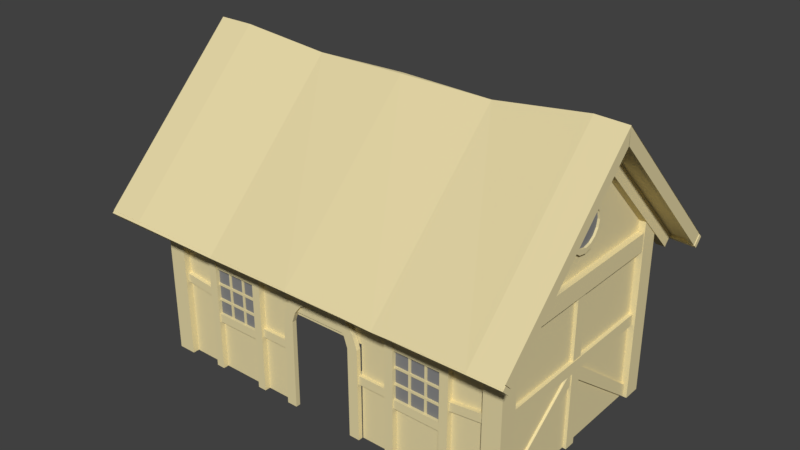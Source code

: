 # Source: building1.blend  (saved by Blender 2.79.0; exported with 4.5.12 LTS)
import bpy
from mathutils import Matrix  # noqa: F401  (used for matrix-valued properties, if any)

bpy.ops.wm.read_factory_settings(use_empty=True)
scene = bpy.context.scene
scene.name = 'Scene'

# ---- collections
col_collection_1 = bpy.data.collections.new('Collection 1'); scene.collection.children.link(col_collection_1)

# ---- materials (node trees are filled in below, after node groups)
mat_building_1 = bpy.data.materials.new('Building 1')
mat_building_1.alpha_threshold = 0.0
mat_building_1.use_transparent_shadow = False
mat_building_1.preview_render_type = 'FLAT'
mat_building_1.diffuse_color = (0.8, 0.6935, 0.3892, 1.0)
mat_building_1.roughness = 0.5
mat_building_1.specular_intensity = 0.0
mat_building_1_window = bpy.data.materials.new('building 1 window')
mat_building_1_window.alpha_threshold = 0.0
mat_building_1_window.use_transparent_shadow = False
mat_building_1_window.diffuse_color = (0.2462, 0.2462, 0.2462, 1.0)
mat_building_1_window.roughness = 0.5

# ---- material node trees

# ---- world
world_world = bpy.data.worlds.new('World'); scene.world = world_world
world_world.color = (0.05088, 0.05088, 0.05088)
world_world.use_sun_shadow = False
world_world.sun_shadow_jitter_overblur = 0.0
world_world.cycles.sampling_method = 'MANUAL'
world_world.cycles.sample_map_resolution = 2048
world_world.cycles.homogeneous_volume = True
world_world.light_settings.distance = 9.144

# ---- meshes
me_building_01 = bpy.data.meshes.new('building.01')
me_building_01.from_pydata([(-3.385, -1.929, 0.0), (-3.385, -1.929, 3.425), (3.385, -1.929, 0.0), (3.385, -1.929, 3.425), (3.385, -2.772, 2.842), (-3.385, -2.728, 2.829), (3.148e-07, -0.03659, 5.439), (1.693, -2.728, 2.752), (3.148e-07, -2.728, 2.781), (-1.693, -2.66, 2.752), (-3.494, -2.05, 0.0), (-3.494, -2.05, 3.469), (-3.494, -1.714, 0.0), (-3.494, -1.714, 3.469), (-3.158, -2.05, 0.0), (-3.158, -2.05, 3.469), (-3.158, -1.714, 0.0), (-3.158, -1.714, 3.469), (3.168, -2.05, 0.0), (3.168, -2.05, 3.469), (3.168, -1.714, 0.0), (3.168, -1.714, 3.469), (3.504, -2.05, 0.0), (3.504, -2.05, 3.469), (3.504, -1.714, 0.0), (3.504, -1.714, 3.469), (-3.348, -0.001285, 5.042), (-3.348, -2.445, 2.601), (-3.348, -2.677, 2.844), (-3.512, -0.001285, 5.042), (-3.512, -2.445, 2.601), (-3.512, -2.677, 2.844), (-0.5971, -2.022, 1.657), (-0.79, -2.022, 1.693), (0.5936, -2.022, -0.004914), (-0.6048, -2.022, -0.004914), (0.5858, -2.022, 1.657), (0.4048, -2.022, 2.001), (-0.00563, -2.022, 2.164), (-0.4161, -2.022, 2.001), (0.789, -2.022, -0.004914), (-0.8003, -2.022, -0.004914), (0.7788, -2.022, 1.693), (0.5387, -2.022, 2.15), (-0.00563, -2.022, 2.366), (-0.5499, -2.022, 2.15), (0.5232, -2.022, 1.846), (0.2139, -2.022, 2.122), (-0.2251, -2.022, 2.122), (-0.5344, -2.022, 1.846), (0.6956, -2.022, 1.944), (0.2855, -2.022, 2.311), (-0.2967, -2.022, 2.311), (-0.7069, -2.022, 1.944), (-0.5971, -1.936, 1.657), (-0.79, -1.936, 1.693), (0.5936, -1.936, -0.004914), (-0.6048, -1.936, -0.004914), (0.5858, -1.936, 1.657), (0.4048, -1.936, 2.001), (-0.00563, -1.936, 2.164), (-0.4161, -1.936, 2.001), (0.789, -1.936, -0.004914), (-0.8003, -1.936, -0.004914), (0.7788, -1.936, 1.693), (0.5387, -1.936, 2.15), (-0.00563, -1.936, 2.366), (-0.5499, -1.936, 2.15), (0.5232, -1.936, 1.846), (0.2139, -1.936, 2.122), (-0.2251, -1.936, 2.122), (-0.5344, -1.936, 1.846), (0.6956, -1.936, 1.944), (0.2855, -1.936, 2.311), (-0.2967, -1.936, 2.311), (-0.7069, -1.936, 1.944), (-0.6236, -1.967, 1.848), (0.6011, -1.967, 1.848), (-0.2692, -1.967, 2.213), (0.2467, -1.967, 2.213), (-3.972, -0.003473, 5.222), (-3.972, -2.533, 2.692), (-3.972, -2.678, 2.844), (-4.057, -0.003473, 5.222), (-4.057, -2.533, 2.692), (-4.057, -2.678, 2.844), (-4.051, -2.728, 2.829), (3.393, -2.641, 2.674), (-4.048, -2.61, 2.643), (3.393, -2.789, 2.822), (-4.048, -2.758, 2.791), (3.393, -2.581, 2.735), (-4.048, -2.55, 2.704), (3.393, -2.729, 2.882), (-4.048, -2.698, 2.852), (1.69, -2.566, 2.599), (0.00357, -2.584, 2.616), (-1.691, -2.54, 2.571), (1.69, -2.506, 2.66), (0.00357, -2.524, 2.676), (-1.691, -2.48, 2.632), (-1.691, -2.628, 2.78), (0.00357, -2.672, 2.824), (1.69, -2.654, 2.808), (1.69, -2.714, 2.747), (0.00357, -2.732, 2.764), (-1.691, -2.688, 2.719), (-3.341, -2.608, 2.641), (-3.341, -2.548, 2.701), (-3.341, -2.756, 2.789), (-3.341, -2.696, 2.849), (-3.385, 0.0, 5.557), (3.975, -2.627, 2.662), (3.975, -2.775, 2.81), (3.975, -2.566, 2.722), (3.975, -2.714, 2.87), (3.963, -0.003473, 5.292), (3.963, -2.563, 2.732), (3.963, -2.708, 2.883), (3.877, -0.003473, 5.292), (3.877, -2.563, 2.732), (3.877, -2.708, 2.883), (3.201, 0.0, 5.532), (3.899, 0.0, 5.532), (3.201, 0.02446, 5.532), (3.899, 0.02446, 5.532), (3.201, -0.1038, 5.196), (3.899, -0.1038, 5.196), (3.201, 0.1095, 5.196), (3.899, 0.1095, 5.196), (3.525, -0.001285, 5.042), (3.525, -2.445, 2.601), (3.525, -2.677, 2.844), (3.361, -0.004899, 5.042), (3.361, -2.445, 2.601), (3.361, -2.677, 2.844), (3.16, -1.697, 2.807), (3.16, -1.697, 3.143), (3.496, -1.697, 2.807), (3.496, -1.697, 3.143), (-3.385, 1.929, 0.0), (-3.385, 1.929, 3.425), (3.385, 1.929, 0.0), (3.385, 1.929, 3.425), (-3.385, 0.0, 5.557), (3.385, 0.0, 5.617), (3.385, 2.77, 2.846), (-3.385, 2.728, 2.829), (1.693, 0.0, 5.409), (3.148e-07, 0.02154, 5.439), (-1.693, 0.0, 5.409), (1.693, 2.728, 2.752), (3.148e-07, 2.728, 2.781), (-1.693, 2.66, 2.752), (-3.494, 2.05, 0.0), (-3.494, 2.05, 3.469), (-3.494, 1.714, 0.0), (-3.494, 1.714, 3.469), (-3.158, 2.05, 0.0), (-3.158, 2.05, 3.469), (-3.158, 1.714, 0.0), (-3.158, 1.714, 3.469), (3.168, 2.05, 0.0), (3.168, 2.05, 3.469), (3.168, 1.714, 0.0), (3.168, 1.714, 3.469), (3.504, 2.05, 0.0), (3.504, 2.05, 3.469), (3.504, 1.714, 0.0), (3.504, 1.714, 3.469), (3.385, 0.0, 5.543), (-3.385, 0.0, 5.438), (-3.348, 0.0005623, 5.042), (-3.348, 2.445, 2.601), (-3.348, 0.0, 5.521), (-3.348, 2.673, 2.844), (-3.512, 0.0005623, 5.042), (-3.512, 2.445, 2.601), (-3.512, 0.0, 5.521), (-3.512, 2.673, 2.844), (-3.972, 0.003473, 5.222), (-3.972, 2.533, 2.692), (-3.972, 0.0, 5.521), (-3.972, 2.678, 2.844), (-4.057, 0.003473, 5.222), (-4.057, 2.533, 2.692), (-4.057, 0.0, 5.521), (-4.057, 2.678, 2.844), (-4.051, 0.0, 5.557), (-4.051, 2.728, 2.829), (-4.033, 0.0, 5.463), (-3.335, 0.0, 5.463), (-4.033, -0.05025, 5.463), (-3.335, -0.05025, 5.463), (-4.033, 0.1038, 5.127), (-3.335, 0.1038, 5.127), (-4.033, -0.1095, 5.127), (-3.335, -0.1095, 5.127), (3.393, 2.641, 2.674), (-4.048, 2.61, 2.643), (3.393, 2.789, 2.822), (-4.048, 2.758, 2.791), (3.393, 2.581, 2.735), (-4.048, 2.55, 2.704), (3.393, 2.729, 2.882), (-4.048, 2.698, 2.852), (1.69, 2.566, 2.599), (0.00357, 2.584, 2.616), (-1.691, 2.54, 2.571), (1.69, 2.506, 2.66), (0.00357, 2.524, 2.676), (-1.691, 2.48, 2.632), (-1.691, 2.628, 2.78), (0.00357, 2.672, 2.824), (1.69, 2.654, 2.808), (1.69, 2.714, 2.747), (0.00357, 2.732, 2.764), (-1.691, 2.688, 2.719), (-3.341, 2.608, 2.641), (-3.341, 2.548, 2.701), (-3.341, 2.756, 2.789), (-3.341, 2.696, 2.849), (3.975, 2.627, 2.662), (3.975, 2.775, 2.81), (3.975, 2.566, 2.722), (3.975, 2.714, 2.87), (3.963, 0.003473, 5.292), (3.963, 2.563, 2.732), (3.963, 0.0, 5.59), (3.963, 2.708, 2.883), (3.877, 0.003473, 5.292), (3.877, 2.563, 2.732), (3.877, 0.0, 5.59), (3.877, 2.708, 2.883), (3.525, 0.004899, 5.042), (3.525, 2.445, 2.601), (3.525, 0.0, 5.521), (3.525, 2.677, 2.844), (3.361, 0.004899, 5.042), (3.361, 2.445, 2.601), (3.361, 0.0, 5.521), (3.361, 2.677, 2.844), (3.16, 0.0, 2.807), (3.16, 1.697, 2.807), (3.16, 0.0, 3.143), (3.16, 1.697, 3.143), (3.496, 0.0, 2.807), (3.496, 1.697, 2.807), (3.496, 0.0, 3.143), (3.496, 1.697, 3.143), (3.344, -2.633, 2.775), (-3.351, -2.589, 2.761), (1.693, -2.589, 2.684), (3.166e-07, -2.589, 2.714), (-1.693, -2.521, 2.684), (-4.017, -2.589, 2.761), (3.926, -2.628, 2.761), (3.344, 2.635, 2.757), (-3.344, 2.592, 2.74), (1.693, 2.592, 2.663), (3.129e-07, 2.592, 2.692), (-1.693, 2.525, 2.663), (-3.98, 0.0, 5.34), (-4.01, 2.592, 2.74), (3.932, 0.0, 5.379), (3.926, 2.635, 2.736), (3.322, -0.02523, 5.399), (-3.325, -0.005433, 5.386), (1.693, -1.847, 3.477), (3.651e-07, -1.847, 3.507), (-1.693, -1.779, 3.477), (-3.991, -0.005433, 5.386), (3.905, -0.01984, 5.385), (3.35, 0.006816, 5.366), (-3.364, -0.007304, 5.349), (1.693, 1.782, 3.464), (3.614e-07, 1.782, 3.494), (-1.693, 1.715, 3.464), (-4.03, -0.007304, 5.349), (3.932, 0.006816, 5.345), (3.446, -0.3386, 3.9), (3.446, -0.3128, 4.029), (3.446, -0.2394, 4.139), (3.446, -0.1296, 4.213), (3.446, -1.051e-08, 4.238), (3.446, 0.1296, 4.213), (3.446, 0.2394, 4.139), (3.446, 0.3128, 4.029), (3.446, 0.3386, 3.9), (3.446, 0.3128, 3.77), (3.446, 0.2394, 3.66), (3.446, 0.1296, 3.587), (3.446, -5.6e-08, 3.561), (3.446, -0.1296, 3.587), (3.446, -0.2394, 3.66), (3.446, -0.3128, 3.77), (3.446, -0.4271, 3.9), (3.446, -0.3946, 4.063), (3.446, -0.302, 4.202), (3.446, -0.1634, 4.294), (3.446, -1.051e-08, 4.327), (3.446, 0.1634, 4.294), (3.446, 0.302, 4.202), (3.446, 0.3946, 4.063), (3.446, 0.4271, 3.9), (3.446, 0.3946, 3.736), (3.446, 0.302, 3.598), (3.446, 0.1634, 3.505), (3.446, -5.6e-08, 3.473), (3.446, -0.1634, 3.505), (3.446, -0.302, 3.598), (3.446, -0.3946, 3.736), (3.372, -0.3128, 4.029), (3.372, -0.3386, 3.9), (3.372, -0.2394, 4.139), (3.372, -0.1296, 4.213), (3.372, -3.474e-08, 4.238), (3.372, 0.1296, 4.213), (3.372, 0.2394, 4.139), (3.372, 0.3128, 4.029), (3.372, 0.3386, 3.9), (3.372, 0.3128, 3.77), (3.372, 0.2394, 3.66), (3.372, 0.1296, 3.587), (3.372, -8.023e-08, 3.561), (3.372, -0.1296, 3.587), (3.372, -0.2394, 3.66), (3.372, -0.3128, 3.77), (3.372, -0.3946, 4.063), (3.372, -0.4271, 3.9), (3.372, -0.302, 4.202), (3.372, -0.1634, 4.294), (3.372, -3.474e-08, 4.327), (3.372, 0.1634, 4.294), (3.372, 0.302, 4.202), (3.372, 0.3946, 4.063), (3.372, 0.4271, 3.9), (3.372, 0.3946, 3.736), (3.372, 0.302, 3.598), (3.372, 0.1634, 3.505), (3.372, -8.023e-08, 3.473), (3.372, -0.1634, 3.505), (3.372, -0.302, 3.598), (3.372, -0.3946, 3.736), (3.405, -0.4055, 3.898), (3.405, -0.2027, 4.249), (3.405, 0.2027, 4.249), (3.405, 0.4055, 3.898), (3.405, 0.2027, 3.547), (3.405, -0.2027, 3.547), (0.7328, 2.024, 3.406), (0.7328, 2.024, -0.03322), (0.5236, 2.024, 3.406), (0.5236, 2.024, -0.03322), (0.7328, 1.889, 3.406), (0.7328, 1.889, -0.03322), (0.5236, 1.889, 3.406), (0.5236, 1.889, -0.03322), (3.314, 1.999, 3.17), (0.7335, 1.999, 0.006956), (3.166, 1.999, 3.318), (0.734, 1.999, 0.3034), (3.314, 1.914, 3.17), (0.7335, 1.914, 0.006956), (3.166, 1.914, 3.318), (0.734, 1.914, 0.3034), (0.52, 1.999, 2.208), (0.52, 1.999, 2.045), (0.52, 1.914, 2.208), (0.52, 1.914, 2.045), (0.52, 1.999, 1.038), (0.52, 1.999, 0.8749), (0.52, 1.914, 1.038), (0.52, 1.914, 0.8749), (-0.7715, 2.024, 3.406), (-0.7715, 2.024, -0.03322), (-0.5623, 2.024, 3.406), (-0.5623, 2.024, -0.03322), (-0.7715, 1.889, 3.406), (-0.7715, 1.889, -0.03322), (-0.5623, 1.889, 3.406), (-0.5623, 1.889, -0.03322), (-3.353, 1.999, 3.17), (-0.7722, 1.999, 0.006956), (-3.205, 1.999, 3.318), (-0.7727, 1.999, 0.3034), (-3.353, 1.914, 3.17), (-0.7722, 1.914, 0.006956), (-3.205, 1.914, 3.318), (-0.7727, 1.914, 0.3034), (-0.5587, 1.999, 2.208), (-0.5587, 1.999, 2.045), (-0.5587, 1.914, 2.208), (-0.5587, 1.914, 2.045), (-0.5587, 1.999, 1.038), (-0.5587, 1.999, 0.8749), (-0.5587, 1.914, 1.038), (-0.5587, 1.914, 0.8749), (0.5492, 1.957, 0.9845), (-0.5879, 1.957, 0.9845), (0.5492, 1.957, 2.122), (-0.5879, 1.957, 2.122), (-0.03936, 1.938, 1.026), (-0.03936, 1.938, 2.063), (-0.03936, 1.978, 1.026), (-0.03936, 1.978, 2.063), (0.0006568, 1.938, 1.026), (0.0006568, 1.938, 2.063), (0.0006568, 1.978, 1.026), (0.0006568, 1.978, 2.063), (0.5434, 1.942, 1.525), (-0.5821, 1.942, 1.525), (0.5434, 1.982, 1.525), (-0.5821, 1.982, 1.525), (0.5434, 1.942, 1.565), (-0.5821, 1.942, 1.565), (0.5434, 1.982, 1.565), (-0.5821, 1.982, 1.565), (-2.388, -1.957, 1.103), (-1.459, -1.957, 1.103), (-2.388, -1.957, 2.003), (-1.459, -1.957, 2.003), (-2.069, -1.938, 1.098), (-2.069, -1.938, 2.011), (-2.069, -1.978, 1.098), (-2.069, -1.978, 2.011), (-2.109, -1.938, 1.098), (-2.109, -1.938, 2.011), (-2.109, -1.978, 1.098), (-2.109, -1.978, 2.011), (-2.398, -1.942, 1.666), (-1.487, -1.942, 1.666), (-2.398, -1.982, 1.666), (-1.487, -1.982, 1.666), (-2.398, -1.942, 1.706), (-1.487, -1.942, 1.706), (-2.398, -1.982, 1.706), (-1.487, -1.982, 1.706), (-2.393, -2.011, 1.995), (-2.393, -2.011, 2.155), (-2.393, -1.851, 1.995), (-2.393, -1.851, 2.155), (-1.474, -2.011, 1.995), (-1.474, -2.011, 2.155), (-1.474, -1.851, 1.995), (-1.474, -1.851, 2.155), (-2.393, -2.011, 0.9507), (-2.393, -2.011, 1.111), (-2.393, -1.851, 0.9507), (-2.393, -1.851, 1.111), (-1.474, -2.011, 0.9507), (-1.474, -2.011, 1.111), (-1.474, -1.851, 0.9507), (-1.474, -1.851, 1.111), (-1.492, -2.033, 3.306), (-1.331, -2.033, 3.306), (-1.492, -1.873, 3.306), (-1.331, -1.873, 3.306), (-1.492, -2.033, -0.0005693), (-1.331, -2.033, -0.0005692), (-1.492, -1.873, -0.0005646), (-1.331, -1.873, -0.0005646), (-2.536, -2.033, 3.37), (-2.375, -2.033, 3.37), (-2.536, -1.873, 3.37), (-2.375, -1.873, 3.37), (-2.536, -2.033, -0.0005691), (-2.375, -2.033, -0.0005691), (-2.536, -1.873, -0.0005646), (-2.375, -1.873, -0.0005646), (-3.194, -1.996, 1.461), (-3.174, -1.998, 1.621), (-3.194, -1.821, 1.463), (-3.174, -1.823, 1.622), (-2.508, -1.997, 1.385), (-2.488, -1.998, 1.545), (-2.508, -1.822, 1.386), (-2.488, -1.823, 1.546), (-1.354, -1.99, 1.056), (-1.354, -1.99, 1.216), (-1.354, -1.829, 1.056), (-1.354, -1.829, 1.216), (-0.7207, -1.99, 1.056), (-0.7207, -1.99, 1.216), (-0.7207, -1.829, 1.056), (-0.7207, -1.829, 1.216), (-0.4419, -1.99, 3.42), (-0.2815, -1.99, 3.42), (-0.4419, -1.829, 3.42), (-0.2815, -1.829, 3.42), (-0.4419, -1.99, 2.183), (-0.2815, -1.99, 2.183), (-0.4419, -1.829, 2.183), (-0.2815, -1.829, 2.183), (-1.765, -1.938, 1.098), (-1.765, -1.938, 2.011), (-1.765, -1.978, 1.098), (-1.765, -1.978, 2.011), (-1.805, -1.938, 1.098), (-1.805, -1.938, 2.011), (-1.805, -1.978, 1.098), (-1.805, -1.978, 2.011), (-2.398, -1.942, 1.367), (-1.487, -1.942, 1.367), (-2.398, -1.982, 1.367), (-1.487, -1.982, 1.367), (-2.398, -1.942, 1.407), (-1.487, -1.942, 1.407), (-2.398, -1.982, 1.407), (-1.487, -1.982, 1.407), (2.425, -1.957, 1.103), (1.482, -1.957, 1.103), (2.425, -1.957, 2.003), (1.482, -1.957, 2.003), (2.07, -1.938, 1.098), (2.07, -1.938, 2.011), (2.07, -1.978, 1.098), (2.07, -1.978, 2.011), (2.11, -1.938, 1.098), (2.11, -1.938, 2.011), (2.11, -1.978, 1.098), (2.11, -1.978, 2.011), (2.409, -1.942, 1.666), (1.498, -1.942, 1.666), (2.409, -1.982, 1.666), (1.498, -1.982, 1.666), (2.409, -1.942, 1.706), (1.498, -1.942, 1.706), (2.409, -1.982, 1.706), (1.498, -1.982, 1.706), (2.404, -2.011, 1.995), (2.404, -2.011, 2.155), (2.404, -1.851, 1.995), (2.404, -1.851, 2.155), (1.485, -2.011, 1.995), (1.485, -2.011, 2.155), (1.485, -1.851, 1.995), (1.485, -1.851, 2.155), (2.404, -2.011, 0.9507), (2.404, -2.011, 1.111), (2.404, -1.851, 0.9507), (2.404, -1.851, 1.111), (1.485, -2.011, 0.9507), (1.485, -2.011, 1.111), (1.485, -1.851, 0.9507), (1.485, -1.851, 1.111), (1.503, -2.033, 3.306), (1.342, -2.033, 3.306), (1.503, -1.873, 3.306), (1.342, -1.873, 3.306), (1.503, -2.033, -0.0005693), (1.342, -2.033, -0.0005692), (1.503, -1.873, -0.0005646), (1.342, -1.873, -0.0005646), (2.547, -2.033, 3.37), (2.386, -2.033, 3.37), (2.547, -1.873, 3.37), (2.386, -1.873, 3.37), (2.547, -2.033, -0.0005691), (2.386, -2.033, -0.0005691), (2.547, -1.873, -0.0005646), (2.386, -1.873, -0.0005646), (3.206, -1.996, 1.461), (3.185, -1.998, 1.621), (3.205, -1.821, 1.463), (3.185, -1.823, 1.622), (2.52, -1.997, 1.385), (2.5, -1.998, 1.545), (2.52, -1.822, 1.386), (2.499, -1.823, 1.546), (1.365, -1.99, 1.056), (1.365, -1.99, 1.216), (1.365, -1.829, 1.056), (1.365, -1.829, 1.216), (0.7321, -1.99, 1.056), (0.7321, -1.99, 1.216), (0.7321, -1.829, 1.056), (0.7321, -1.829, 1.216), (0.4534, -1.99, 3.42), (0.2929, -1.99, 3.42), (0.4534, -1.829, 3.42), (0.2929, -1.829, 3.42), (0.4534, -1.99, 2.183), (0.2929, -1.99, 2.183), (0.4534, -1.829, 2.183), (0.2929, -1.829, 2.183), (1.765, -1.938, 1.098), (1.765, -1.938, 2.011), (1.765, -1.978, 1.098), (1.765, -1.978, 2.011), (1.805, -1.938, 1.098), (1.805, -1.938, 2.011), (1.805, -1.978, 1.098), (1.805, -1.978, 2.011), (2.409, -1.942, 1.367), (1.498, -1.942, 1.367), (2.409, -1.982, 1.367), (1.498, -1.982, 1.367), (2.409, -1.942, 1.407), (1.498, -1.942, 1.407), (2.409, -1.982, 1.407), (1.498, -1.982, 1.407), (-3.404, 0.5004, 1.261), (-3.404, -0.5004, 1.261), (-3.404, 0.5004, 2.398), (-3.404, -0.5004, 2.398), (-3.384, -0.02001, 1.303), (-3.384, -0.02001, 2.34), (-3.424, -0.02001, 1.303), (-3.424, -0.02001, 2.34), (-3.384, 0.02001, 1.303), (-3.384, 0.02001, 2.34), (-3.424, 0.02001, 1.303), (-3.424, 0.02001, 2.34), (-3.389, 0.4818, 1.801), (-3.389, -0.4818, 1.801), (-3.429, 0.4818, 1.801), (-3.429, -0.4818, 1.801), (-3.389, 0.4818, 1.842), (-3.389, -0.4818, 1.842), (-3.429, 0.4818, 1.842), (-3.429, -0.4818, 1.842), (3.438, 0.009913, 1.291), (3.438, 1.708, 0.005413), (3.438, 0.122, 1.467), (3.438, 1.708, 0.2435), (3.352, 0.009914, 1.291), (3.352, 1.708, 0.005413), (3.352, 0.122, 1.467), (3.352, 1.708, 0.2435), (3.452, -1.754, 1.428), (3.452, -1.754, 1.637), (3.367, -1.754, 1.428), (3.367, -1.754, 1.637), (3.367, 1.773, 1.637), (3.367, 1.773, 1.428), (3.452, 1.773, 1.637), (3.452, 1.773, 1.428), (3.443, -0.08519, 2.859), (3.443, 0.124, 2.859), (3.358, -0.08519, 2.859), (3.358, 0.124, 2.859), (3.358, 0.124, -0.01736), (3.358, -0.08519, -0.01748), (3.443, 0.124, -0.01736), (3.443, -0.08519, -0.01748), (3.341, -1.706, 0.2435), (3.341, -0.08438, 1.467), (3.341, -1.705, 0.005413), (3.341, 0.02772, 1.291), (3.426, -1.706, 0.2435), (3.426, -0.08438, 1.467), (3.426, -1.705, 0.005413), (3.426, 0.02772, 1.291), (-3.479, 0.7005, 4.57), (-3.479, 0.7005, -0.03322), (-3.479, 0.4913, 4.57), (-3.479, 0.4913, -0.03322), (-3.344, 0.7005, 4.57), (-3.344, 0.7005, -0.03322), (-3.344, 0.4913, 4.57), (-3.344, 0.4913, -0.03322), (-3.454, 0.4867, 2.485), (-3.454, 0.4867, 2.322), (-3.369, 0.4867, 2.485), (-3.369, 0.4867, 2.322), (-3.454, 0.4913, 1.315), (-3.454, 0.4913, 1.152), (-3.369, 0.4913, 1.315), (-3.369, 0.4913, 1.152), (-3.454, 0.684, 2.802), (-3.454, 0.684, 2.593), (-3.319, 0.684, 2.802), (-3.319, 0.684, 2.593), (-3.454, 1.733, 2.802), (-3.454, 1.733, 2.593), (-3.319, 1.733, 2.802), (-3.319, 1.733, 2.593), (-3.459, 0.684, 1.09), (-3.459, 0.684, 0.8811), (-3.324, 0.684, 1.09), (-3.324, 0.684, 0.8811), (-3.459, 1.733, 1.09), (-3.459, 1.733, 0.8811), (-3.324, 1.733, 1.09), (-3.324, 1.733, 0.8811), (-3.45, 0.4913, 3.687), (-3.45, 0.4913, 3.478), (-3.315, 0.4913, 3.687), (-3.315, 0.4913, 3.478), (-3.479, -0.7005, 4.57), (-3.479, -0.7005, -0.03322), (-3.479, -0.4913, 4.57), (-3.479, -0.4913, -0.03322), (-3.344, -0.7005, 4.57), (-3.344, -0.7005, -0.03322), (-3.344, -0.4913, 4.57), (-3.344, -0.4913, -0.03322), (-3.454, -0.4913, 2.485), (-3.454, -0.4913, 2.322), (-3.369, -0.4913, 2.485), (-3.369, -0.4913, 2.322), (-3.454, -0.4913, 1.315), (-3.454, -0.4913, 1.152), (-3.369, -0.4913, 1.315), (-3.369, -0.4913, 1.152), (-3.459, -0.684, 2.802), (-3.459, -0.684, 2.593), (-3.324, -0.684, 2.802), (-3.324, -0.684, 2.593), (-3.459, -1.733, 2.802), (-3.459, -1.733, 2.593), (-3.324, -1.733, 2.802), (-3.324, -1.733, 2.593), (-3.454, -0.684, 1.09), (-3.454, -0.684, 0.8811), (-3.319, -0.684, 1.09), (-3.319, -0.684, 0.8811), (-3.454, -1.733, 1.09), (-3.454, -1.733, 0.8811), (-3.319, -1.733, 1.09), (-3.319, -1.733, 0.8811), (-3.45, -0.4913, 3.687), (-3.45, -0.4913, 3.478), (-3.315, -0.4913, 3.687), (-3.315, -0.4913, 3.478), (-3.385, -2.728, 2.829), (-1.693, -2.66, 2.752), (-3.385, 0.0, 5.557), (-1.693, 0.0, 5.409), (3.148e-07, -0.03659, 5.439), (1.693, -2.728, 2.752), (3.148e-07, -2.728, 2.781), (1.693, 0.0, 5.409), (3.385, -2.772, 2.842), (3.968, -2.767, 2.828), (3.385, 0.0, 5.617), (3.968, 0.0, 5.596), (-3.385, 2.728, 2.829), (-1.693, 0.0, 5.409), (-1.693, 2.66, 2.752), (1.693, 0.0, 5.409), (3.148e-07, 0.02154, 5.439), (1.693, 2.728, 2.752), (3.148e-07, 2.728, 2.781), (3.385, 0.0, 5.617), (3.385, 2.77, 2.846), (3.968, 0.0, 5.596), (3.968, 2.77, 2.825), (3.385, -1.929, 1.776), (-3.385, -1.929, 1.776), (-0.8022, -1.929, 3.425), (0.8022, -1.929, 3.425), (0.8022, -1.929, 0.0), (-0.8022, -1.929, 0.0), (-3.385, 1.929, 1.776), (3.385, 1.929, 1.776), (-0.8022, -1.929, 1.776), (0.8022, -1.929, 1.776)], [(255, 262), (264, 256), (263, 262), (264, 265)], [(171, 141, 1), (749, 758, 753, 2), (148, 7, 4, 145), (730, 732, 731, 733), (150, 9, 8, 6), (736, 734, 735, 737), (10, 11, 13, 12), (12, 13, 17, 16), (16, 17, 15, 14), (14, 15, 11, 10), (18, 19, 21, 20), (20, 21, 25, 24), (24, 25, 23, 22), (22, 23, 19, 18), (749, 756, 143, 3), (755, 140, 0, 750), (30, 27, 28, 31), (30, 29, 26, 27), (31, 178, 29, 30), (253, 254, 270, 269), (27, 26, 174, 28), (35, 32, 33, 41), (39, 48, 52, 45), (36, 34, 40, 42), (37, 46, 50, 43), (32, 49, 53, 33), (47, 37, 43, 51), (49, 39, 45, 53), (46, 36, 42, 50), (48, 38, 44, 52), (38, 47, 51, 44), (33, 55, 63, 41), (38, 60, 69, 47), (42, 64, 72, 50), (40, 62, 64, 42), (39, 61, 70, 48), (43, 65, 73, 51), (36, 58, 56, 34), (32, 54, 71, 49), (44, 66, 74, 52), (35, 57, 54, 32), (50, 72, 65, 43), (45, 67, 75, 53), (46, 68, 58, 36), (51, 73, 66, 44), (47, 69, 59, 37), (52, 74, 67, 45), (48, 70, 60, 38), (53, 75, 55, 33), (37, 59, 68, 46), (49, 71, 61, 39), (76, 77, 79, 78), (84, 81, 82, 85), (84, 83, 80, 81), (85, 186, 83, 84), (82, 182, 186, 85), (80, 83, 186, 182), (81, 80, 182, 82), (5, 144, 188, 86), (92, 88, 90, 94), (98, 91, 87, 95), (103, 93, 91, 98), (104, 89, 93, 103), (87, 91, 114, 112), (95, 87, 89, 104), (107, 97, 106, 109), (97, 96, 105, 106), (96, 95, 104, 105), (109, 106, 101, 110), (106, 105, 102, 101), (105, 104, 103, 102), (110, 101, 100, 108), (101, 102, 99, 100), (102, 103, 98, 99), (108, 100, 97, 107), (100, 99, 96, 97), (99, 98, 95, 96), (92, 108, 107, 88), (94, 110, 108, 92), (90, 109, 110, 94), (88, 107, 109, 90), (112, 114, 115, 113), (111, 739, 740, 738), (89, 87, 112, 113), (93, 89, 113, 115), (91, 93, 115, 114), (120, 117, 118, 121), (120, 119, 116, 117), (121, 232, 119, 120), (118, 228, 232, 121), (117, 116, 228, 118), (122, 123, 125, 124), (124, 125, 129, 128), (128, 129, 127, 126), (126, 127, 123, 122), (129, 125, 123, 127), (134, 131, 132, 135), (134, 133, 130, 131), (135, 240, 133, 134), (263, 258, 274, 278), (130, 133, 240, 236), (131, 130, 236, 132), (244, 137, 139, 248), (248, 139, 138, 246), (246, 138, 136, 242), (139, 137, 136, 138), (756, 142, 140, 755), (148, 145, 146, 151), (742, 741, 743, 744), (150, 149, 152, 153), (745, 747, 748, 746), (154, 156, 157, 155), (156, 160, 161, 157), (160, 158, 159, 161), (158, 154, 155, 159), (162, 164, 165, 163), (164, 168, 169, 165), (168, 166, 167, 169), (166, 162, 163, 167), (177, 179, 175, 173), (177, 173, 172, 176), (179, 177, 176, 178), (257, 273, 275, 259), (173, 175, 174, 172), (185, 187, 183, 181), (185, 181, 180, 184), (187, 185, 184, 186), (183, 187, 186, 182), (180, 182, 186, 184), (181, 183, 182, 180), (147, 189, 188, 144), (190, 192, 193, 191), (192, 196, 197, 193), (196, 194, 195, 197), (194, 190, 191, 195), (192, 190, 194, 196), (203, 205, 201, 199), (209, 206, 198, 202), (214, 209, 202, 204), (215, 214, 204, 200), (198, 222, 224, 202), (206, 215, 200, 198), (218, 220, 217, 208), (208, 217, 216, 207), (207, 216, 215, 206), (220, 221, 212, 217), (217, 212, 213, 216), (216, 213, 214, 215), (221, 219, 211, 212), (212, 211, 210, 213), (213, 210, 209, 214), (219, 218, 208, 211), (211, 208, 207, 210), (210, 207, 206, 209), (203, 199, 218, 219), (205, 203, 219, 221), (201, 205, 221, 220), (199, 201, 220, 218), (222, 223, 225, 224), (200, 223, 222, 198), (204, 225, 223, 200), (202, 224, 225, 204), (231, 233, 229, 227), (231, 227, 226, 230), (233, 231, 230, 232), (229, 233, 232, 228), (227, 229, 228, 226), (239, 241, 237, 235), (239, 235, 234, 238), (241, 239, 238, 240), (252, 253, 269, 268), (234, 236, 240, 238), (235, 237, 236, 234), (244, 248, 249, 245), (248, 246, 247, 249), (246, 242, 243, 247), (249, 247, 243, 245), (3, 143, 170), (259, 275, 276, 260), (254, 251, 267, 270), (250, 266, 272, 256), (260, 276, 277, 261), (250, 252, 268, 266), (261, 277, 274, 258), (257, 265, 279, 273), (255, 271, 267, 251), (150, 6, 149), (6, 148, 149), (284, 300, 299, 283), (292, 308, 307, 291), (285, 301, 300, 284), (293, 309, 308, 292), (286, 302, 301, 285), (294, 310, 309, 293), (287, 303, 302, 286), (295, 311, 310, 294), (288, 304, 303, 287), (281, 297, 296, 280), (280, 296, 311, 295), (289, 305, 304, 288), (282, 298, 297, 281), (290, 306, 305, 289), (283, 299, 298, 282), (291, 307, 306, 290), (280, 313, 312, 281), (308, 340, 339, 307), (294, 326, 327, 295), (281, 312, 314, 282), (309, 341, 340, 308), (295, 327, 313, 280), (282, 314, 315, 283), (310, 342, 341, 309), (297, 328, 329, 296), (283, 315, 316, 284), (311, 343, 342, 310), (298, 330, 328, 297), (284, 316, 317, 285), (296, 329, 343, 311), (299, 331, 330, 298), (285, 317, 318, 286), (300, 332, 331, 299), (286, 318, 319, 287), (301, 333, 332, 300), (287, 319, 320, 288), (302, 334, 333, 301), (288, 320, 321, 289), (303, 335, 334, 302), (289, 321, 322, 290), (304, 336, 335, 303), (290, 322, 323, 291), (305, 337, 336, 304), (291, 323, 324, 292), (306, 338, 337, 305), (292, 324, 325, 293), (307, 339, 338, 306), (293, 325, 326, 294), (347, 346, 349, 348), (345, 344, 349, 346), (355, 351, 350, 354), (353, 357, 356, 352), (351, 353, 352, 350), (363, 365, 361, 359), (363, 359, 358, 362), (361, 365, 364, 360), (359, 361, 360, 358), (395, 371, 373, 397), (390, 366, 367, 391), (392, 368, 366, 390), (394, 370, 371, 395), (396, 372, 370, 394), (379, 378, 374, 375), (377, 376, 380, 381), (375, 374, 376, 377), (387, 383, 385, 389), (387, 386, 382, 383), (385, 384, 388, 389), (383, 382, 384, 385), (391, 367, 369, 393), (398, 399, 401, 400), (402, 403, 405, 404), (404, 405, 409, 408), (408, 409, 407, 406), (410, 411, 413, 412), (416, 417, 415, 414), (412, 413, 417, 416), (418, 419, 421, 420), (422, 423, 425, 424), (424, 425, 429, 428), (428, 429, 427, 426), (430, 431, 433, 432), (436, 437, 435, 434), (432, 433, 437, 436), (442, 443, 439, 438), (440, 444, 442, 438), (445, 441, 439, 443), (450, 451, 447, 446), (448, 452, 450, 446), (453, 449, 447, 451), (485, 481, 479, 483), (477, 473, 471, 475), (458, 459, 455, 454), (456, 460, 458, 454), (461, 457, 455, 459), (472, 476, 474, 470), (474, 475, 471, 470), (466, 467, 463, 462), (464, 468, 466, 462), (469, 465, 463, 467), (480, 484, 482, 478), (482, 483, 479, 478), (493, 489, 487, 491), (488, 492, 490, 486), (490, 491, 487, 486), (494, 495, 497, 496), (496, 497, 501, 500), (500, 501, 499, 498), (502, 503, 505, 504), (508, 509, 507, 506), (504, 505, 509, 508), (510, 512, 513, 511), (514, 516, 517, 515), (516, 520, 521, 517), (520, 518, 519, 521), (522, 524, 525, 523), (528, 526, 527, 529), (524, 528, 529, 525), (534, 530, 531, 535), (532, 530, 534, 536), (537, 535, 531, 533), (542, 538, 539, 543), (540, 538, 542, 544), (545, 543, 539, 541), (577, 575, 571, 573), (569, 567, 563, 565), (550, 546, 547, 551), (548, 546, 550, 552), (553, 551, 547, 549), (564, 562, 566, 568), (566, 562, 563, 567), (558, 554, 555, 559), (556, 554, 558, 560), (561, 559, 555, 557), (572, 570, 574, 576), (574, 570, 571, 575), (585, 583, 579, 581), (580, 578, 582, 584), (582, 578, 579, 583), (586, 588, 589, 587), (588, 592, 593, 589), (592, 590, 591, 593), (594, 596, 597, 595), (600, 598, 599, 601), (596, 600, 601, 597), (602, 603, 605, 604), (606, 607, 609, 608), (608, 609, 613, 612), (612, 613, 611, 610), (614, 615, 617, 616), (620, 621, 619, 618), (616, 617, 621, 620), (627, 629, 625, 623), (627, 623, 622, 626), (625, 629, 628, 624), (623, 625, 624, 622), (652, 653, 651, 650), (630, 637, 636, 631), (632, 635, 637, 630), (631, 636, 634, 633), (638, 645, 644, 639), (640, 643, 645, 638), (639, 644, 642, 641), (650, 651, 647, 646), (648, 649, 653, 652), (648, 652, 650, 646), (659, 655, 654, 658), (657, 661, 660, 656), (655, 657, 656, 654), (703, 667, 669, 705), (698, 662, 663, 699), (700, 664, 662, 698), (689, 725, 723, 687), (702, 666, 667, 703), (704, 668, 666, 702), (672, 676, 674, 670), (670, 674, 675, 671), (671, 675, 677, 673), (680, 684, 682, 678), (678, 682, 683, 679), (679, 683, 685, 681), (686, 722, 724, 688), (687, 723, 722, 686), (695, 694, 690, 691), (693, 692, 696, 697), (691, 690, 692, 693), (708, 706, 710, 712), (706, 707, 711, 710), (707, 709, 713, 711), (716, 714, 718, 720), (714, 715, 719, 718), (715, 717, 721, 719), (699, 663, 665, 701), (728, 726, 727, 729), (751, 1, 750, 757), (757, 750, 0, 754), (751, 757, 758, 752), (143, 756, 755, 141), (141, 755, 750, 1), (2, 142, 756, 749), (3, 752, 758, 749)])
me_building_01.polygons.foreach_set('material_index', [0, 0, 0, 0, 0, 0, 0, 0, 0, 0, 0, 0, 0, 0, 0, 0, 0, 0, 0, 0, 0, 0, 0, 0, 0, 0, 0, 0, 0, 0, 0, 0, 0, 0, 0, 0, 0, 0, 0, 0, 0, 0, 0, 0, 0, 0, 0, 0, 0, 0, 0, 0, 0, 0, 0, 0, 0, 0, 0, 0, 0, 0, 0, 0, 0, 0, 0, 0, 0, 0, 0, 0, 0, 0, 0, 0, 0, 0, 0, 0, 0, 0, 0, 0, 0, 0, 0, 0, 0, 0, 0, 0, 0, 0, 0, 0, 0, 0, 0, 0, 0, 0, 0, 0, 0, 0, 0, 0, 0, 0, 0, 0, 0, 0, 0, 0, 0, 0, 0, 0, 0, 0, 0, 0, 0, 0, 0, 0, 0, 0, 0, 0, 0, 0, 0, 0, 0, 0, 0, 0, 0, 0, 0, 0, 0, 0, 0, 0, 0, 0, 0, 0, 0, 0, 0, 0, 0, 0, 0, 0, 0, 0, 0, 0, 0, 0, 0, 0, 0, 0, 0, 0, 0, 0, 0, 0, 0, 0, 0, 0, 0, 0, 0, 0, 0, 0, 0, 0, 0, 0, 0, 0, 0, 0, 0, 0, 0, 0, 0, 0, 0, 0, 0, 0, 0, 0, 0, 0, 0, 0, 0, 0, 0, 0, 0, 0, 0, 0, 0, 0, 0, 0, 0, 0, 0, 0, 0, 0, 0, 0, 0, 0, 0, 0, 0, 0, 1, 1, 0, 0, 0, 0, 0, 0, 0, 0, 0, 0, 0, 0, 0, 0, 0, 0, 0, 0, 0, 0, 1, 0, 0, 0, 0, 0, 0, 1, 0, 0, 0, 0, 0, 0, 0, 0, 0, 0, 0, 0, 0, 0, 0, 0, 0, 0, 0, 0, 0, 0, 0, 0, 0, 0, 0, 0, 0, 0, 0, 0, 0, 1, 0, 0, 0, 0, 0, 0, 0, 0, 0, 0, 0, 0, 0, 0, 0, 0, 0, 0, 0, 0, 0, 0, 0, 0, 0, 0, 0, 0, 0, 0, 0, 0, 0, 1, 0, 0, 0, 0, 0, 0, 0, 0, 0, 0, 0, 0, 0, 0, 0, 0, 0, 0, 0, 0, 0, 0, 0, 0, 0, 0, 0, 0, 0, 0, 0, 0, 0, 0, 0, 0, 0, 0, 0, 0, 0, 0, 0, 0, 0, 0, 0, 0, 0, 0, 0, 0, 0, 0, 0])
_uv = me_building_01.uv_layers.new(name='AO')
_uv.uv.foreach_set('vector', [0.6663, 0.21, 0.4599, 0.21, 0.6663, 0.003597, 0.0009992, 0.1061, 0.1626, 0.1061, 0.1626, 0.001162, 0.0009992, 0.001162, 0.2218, 0.6683, 0.2218, 0.6683, 0.2218, 0.6683, 0.2218, 0.6683, 0.2218, 0.6683, 0.2218, 0.6683, 0.2218, 0.6683, 0.2218, 0.6683, 0.2218, 0.6683, 0.2218, 0.6683, 0.2218, 0.6683, 0.2218, 0.6683, 0.2218, 0.6683, 0.2218, 0.6683, 0.2218, 0.6683, 0.2218, 0.6683, 0.7941, 0.8586, 0.7941, 0.6898, 0.7758, 0.6898, 0.7758, 0.8586, 0.5177, 0.7941, 0.6866, 0.7941, 0.6866, 0.7758, 0.5177, 0.7758, 0.8479, 0.5145, 0.8479, 0.3457, 0.8296, 0.3457, 0.8296, 0.5145, 0.3457, 0.7941, 0.5145, 0.7941, 0.5145, 0.7758, 0.3457, 0.7758, 0.8479, 0.6866, 0.8479, 0.5177, 0.8296, 0.5177, 0.8296, 0.6866, 0.3457, 0.8694, 0.5145, 0.8694, 0.5145, 0.8511, 0.3457, 0.8511, 0.8801, 0.6866, 0.8801, 0.5177, 0.8618, 0.5177, 0.8618, 0.6866, 0.5177, 0.8694, 0.6866, 0.8694, 0.6866, 0.8511, 0.5177, 0.8511, 0.2175, 0.536, 0.00626, 0.536, 0.00626, 0.6406, 0.2175, 0.6406, 0.4591, 0.3193, 0.4591, 0.4217, 0.6659, 0.4217, 0.6659, 0.3193, 0.9984, 0.3457, 0.9908, 0.3457, 0.9908, 0.364, 0.9984, 0.364, 0.0016, 0.8909, 0.1704, 0.8909, 0.1704, 0.8833, 0.0016, 0.8833, 0.7511, 0.6866, 0.7511, 0.3457, 0.7328, 0.3457, 0.7328, 0.6866, 0.7286, 0.69, 0.6906, 0.69, 0.6906, 0.7728, 0.7286, 0.7728, 0.3457, 0.6221, 0.6866, 0.6221, 0.6866, 0.6038, 0.3457, 0.6038, 0.9769, 0.6436, 0.9769, 0.5607, 0.9693, 0.5607, 0.9693, 0.6436, 0.5177, 0.9876, 0.536, 0.9876, 0.536, 0.9801, 0.5177, 0.9801, 0.9769, 0.3425, 0.9769, 0.2597, 0.9693, 0.2597, 0.9693, 0.3425, 0.4962, 0.9876, 0.5145, 0.9876, 0.5145, 0.9801, 0.4962, 0.9801, 0.9984, 0.3425, 0.9984, 0.3242, 0.9908, 0.3242, 0.9908, 0.3425, 0.4747, 0.9876, 0.493, 0.9876, 0.493, 0.9801, 0.4747, 0.9801, 0.9984, 0.321, 0.9984, 0.3027, 0.9908, 0.3027, 0.9908, 0.321, 0.4317, 0.9876, 0.45, 0.9876, 0.45, 0.9801, 0.4317, 0.9801, 0.9984, 0.2995, 0.9984, 0.2812, 0.9908, 0.2812, 0.9908, 0.2995, 0.4102, 0.9876, 0.4285, 0.9876, 0.4285, 0.9801, 0.4102, 0.9801, 0.9554, 0.1736, 0.9478, 0.1736, 0.9478, 0.2565, 0.9554, 0.2565, 0.2027, 0.9908, 0.1951, 0.9908, 0.1951, 0.9984, 0.2027, 0.9984, 0.407, 0.9876, 0.407, 0.9801, 0.3887, 0.9801, 0.3887, 0.9876, 0.9554, 0.0016, 0.9478, 0.0016, 0.9478, 0.08442, 0.9554, 0.08442, 0.3855, 0.9876, 0.3855, 0.9801, 0.3672, 0.9801, 0.3672, 0.9876, 0.9984, 0.2597, 0.9908, 0.2597, 0.9908, 0.278, 0.9984, 0.278, 0.4285, 0.9446, 0.4285, 0.9371, 0.3457, 0.9371, 0.3457, 0.9446, 0.1597, 0.9908, 0.1521, 0.9908, 0.1521, 0.9984, 0.1597, 0.9984, 0.9984, 0.2382, 0.9908, 0.2382, 0.9908, 0.2565, 0.9984, 0.2565, 0.8586, 0.9339, 0.8586, 0.9263, 0.7758, 0.9263, 0.7758, 0.9339, 0.9984, 0.1951, 0.9908, 0.1951, 0.9908, 0.2135, 0.9984, 0.2135, 0.364, 0.9876, 0.364, 0.9801, 0.3457, 0.9801, 0.3457, 0.9876, 0.1167, 0.9908, 0.1091, 0.9908, 0.1091, 0.9984, 0.1167, 0.9984, 0.9984, 0.1521, 0.9908, 0.1521, 0.9908, 0.1704, 0.9984, 0.1704, 0.321, 0.9876, 0.321, 0.9801, 0.3027, 0.9801, 0.3027, 0.9876, 0.8586, 0.9693, 0.8511, 0.9693, 0.8511, 0.9876, 0.8586, 0.9876, 0.07367, 0.9908, 0.06612, 0.9908, 0.06612, 0.9984, 0.07367, 0.9984, 0.278, 0.9876, 0.278, 0.9801, 0.2597, 0.9801, 0.2597, 0.9876, 0.05216, 0.9908, 0.04461, 0.9908, 0.04461, 0.9984, 0.05216, 0.9984, 0.04141, 0.9908, 0.03386, 0.9908, 0.03386, 0.9984, 0.04141, 0.9984, 0.7296, 0.7758, 0.6898, 0.7758, 0.6898, 0.8156, 0.7296, 0.8156, 0.03066, 0.9908, 0.02311, 0.9908, 0.02311, 0.9984, 0.03066, 0.9984, 0.4317, 0.9124, 0.6006, 0.9124, 0.6006, 0.9048, 0.4317, 0.9048, 0.7726, 0.6866, 0.7726, 0.3457, 0.7543, 0.3457, 0.7543, 0.6866, 0.3457, 0.8264, 0.6866, 0.8264, 0.6866, 0.8188, 0.3457, 0.8188, 0.9984, 0.3672, 0.9908, 0.3672, 0.9908, 0.3855, 0.9984, 0.3855, 0.0016, 0.7081, 0.3425, 0.7081, 0.3425, 0.6898, 0.0016, 0.6898, 0.2218, 0.6683, 0.2218, 0.6683, 0.2218, 0.6683, 0.2218, 0.6683, 0.9661, 0.9801, 0.9586, 0.9801, 0.9586, 0.9876, 0.9661, 0.9876, 0.9446, 0.3425, 0.9446, 0.2597, 0.9371, 0.2597, 0.9371, 0.3425, 0.2597, 0.9339, 0.3425, 0.9339, 0.3425, 0.9263, 0.2597, 0.9263, 0.9446, 0.4285, 0.9446, 0.3457, 0.9371, 0.3457, 0.9371, 0.4285, 0.9446, 0.9769, 0.9446, 0.9693, 0.9048, 0.9693, 0.9048, 0.9769, 0.9446, 0.5145, 0.9446, 0.4317, 0.9371, 0.4317, 0.9371, 0.5145, 0.3457, 0.9339, 0.4285, 0.9339, 0.4285, 0.9263, 0.3457, 0.9263, 0.9446, 0.6006, 0.9446, 0.5177, 0.9371, 0.5177, 0.9371, 0.6006, 0.6038, 0.9339, 0.6866, 0.9339, 0.6866, 0.9263, 0.6038, 0.9263, 0.9446, 0.8586, 0.9446, 0.7758, 0.9371, 0.7758, 0.9371, 0.8586, 0.2597, 0.9446, 0.3425, 0.9446, 0.3425, 0.9371, 0.2597, 0.9371, 0.9661, 0.2565, 0.9661, 0.1736, 0.9586, 0.1736, 0.9586, 0.2565, 0.6898, 0.9554, 0.7726, 0.9554, 0.7726, 0.9478, 0.6898, 0.9478, 0.9769, 0.5575, 0.9769, 0.4747, 0.9693, 0.4747, 0.9693, 0.5575, 0.0016, 0.9769, 0.08442, 0.9769, 0.08442, 0.9693, 0.0016, 0.9693, 0.9769, 0.7296, 0.9769, 0.6468, 0.9693, 0.6468, 0.9693, 0.7296, 0.4317, 0.9769, 0.5145, 0.9769, 0.5145, 0.9693, 0.4317, 0.9693, 0.9876, 0.2565, 0.9876, 0.1736, 0.9801, 0.1736, 0.9801, 0.2565, 0.04461, 0.9876, 0.08442, 0.9876, 0.08442, 0.9801, 0.04461, 0.9801, 0.9769, 0.9876, 0.9769, 0.9478, 0.9693, 0.9478, 0.9693, 0.9876, 0.08762, 0.9876, 0.1274, 0.9876, 0.1274, 0.9801, 0.08762, 0.9801, 0.9984, 0.04141, 0.9984, 0.0016, 0.9908, 0.0016, 0.9908, 0.04141, 0.9016, 0.9801, 0.8941, 0.9801, 0.8941, 0.9876, 0.9016, 0.9876, 0.2218, 0.6683, 0.2218, 0.6683, 0.2218, 0.6683, 0.2218, 0.6683, 0.2135, 0.9876, 0.2135, 0.9801, 0.1736, 0.9801, 0.1736, 0.9876, 0.9984, 0.04461, 0.9908, 0.04461, 0.9908, 0.08442, 0.9984, 0.08442, 0.7941, 0.9769, 0.7941, 0.9693, 0.7543, 0.9693, 0.7543, 0.9769, 0.8371, 0.9801, 0.8296, 0.9801, 0.8296, 0.9876, 0.8371, 0.9876, 0.8909, 0.3425, 0.8909, 0.0016, 0.8833, 0.0016, 0.8833, 0.3425, 0.3457, 0.7511, 0.6866, 0.7511, 0.6866, 0.7328, 0.3457, 0.7328, 0.8801, 0.5145, 0.8801, 0.1736, 0.8726, 0.1736, 0.8726, 0.5145, 0.0016, 0.7941, 0.3425, 0.7941, 0.3425, 0.7758, 0.0016, 0.7758, 0.9876, 0.9016, 0.9876, 0.8618, 0.9801, 0.8618, 0.9801, 0.9016, 0.8618, 0.9446, 0.9016, 0.9446, 0.9016, 0.9263, 0.8618, 0.9263, 0.9876, 0.8586, 0.9876, 0.8188, 0.9801, 0.8188, 0.9801, 0.8586, 0.8618, 0.9231, 0.9016, 0.9231, 0.9016, 0.9048, 0.8618, 0.9048, 0.9984, 0.1489, 0.9984, 0.1306, 0.9908, 0.1306, 0.9908, 0.1489, 0.2995, 0.9876, 0.2995, 0.9801, 0.2812, 0.9801, 0.2812, 0.9876, 0.9124, 0.3425, 0.9124, 0.1736, 0.9048, 0.1736, 0.9048, 0.3425, 0.3457, 0.7296, 0.6866, 0.7296, 0.6866, 0.7113, 0.3457, 0.7113, 0.7296, 0.0016, 0.6898, 0.0016, 0.6898, 0.3425, 0.7296, 0.3425, 0.7511, 0.9769, 0.7511, 0.9693, 0.7113, 0.9693, 0.7113, 0.9769, 0.7511, 0.3425, 0.7511, 0.0016, 0.7328, 0.0016, 0.7328, 0.3425, 0.6898, 0.8586, 0.7726, 0.8586, 0.7726, 0.8403, 0.6898, 0.8403, 0.7726, 0.8156, 0.7726, 0.7328, 0.7543, 0.7328, 0.7543, 0.8156, 0.0016, 0.9124, 0.08442, 0.9124, 0.08442, 0.8941, 0.0016, 0.8941, 0.7081, 0.9693, 0.6898, 0.9693, 0.6898, 0.9876, 0.7081, 0.9876, 0.4245, 0.3197, 0.4245, 0.2148, 0.000904, 0.2148, 0.000904, 0.3197, 0.2218, 0.6683, 0.2218, 0.6683, 0.2218, 0.6683, 0.2218, 0.6683, 0.2218, 0.6683, 0.2218, 0.6683, 0.2218, 0.6683, 0.2218, 0.6683, 0.2218, 0.6683, 0.2218, 0.6683, 0.2218, 0.6683, 0.2218, 0.6683, 0.2218, 0.6683, 0.2218, 0.6683, 0.2218, 0.6683, 0.2218, 0.6683, 0.3425, 0.8586, 0.3425, 0.8403, 0.1736, 0.8403, 0.1736, 0.8586, 0.8801, 0.0016, 0.8618, 0.0016, 0.8618, 0.1704, 0.8801, 0.1704, 0.1704, 0.8586, 0.1704, 0.8403, 0.0016, 0.8403, 0.0016, 0.8586, 0.8586, 0.6898, 0.8403, 0.6898, 0.8403, 0.8586, 0.8586, 0.8586, 0.6866, 0.8479, 0.6866, 0.8296, 0.5177, 0.8296, 0.5177, 0.8479, 0.8371, 0.6898, 0.8188, 0.6898, 0.8188, 0.8586, 0.8371, 0.8586, 0.5145, 0.8479, 0.5145, 0.8296, 0.3457, 0.8296, 0.3457, 0.8479, 0.8156, 0.6898, 0.7973, 0.6898, 0.7973, 0.8586, 0.8156, 0.8586, 0.3242, 0.9876, 0.3425, 0.9876, 0.3425, 0.9801, 0.3242, 0.9801, 0.9339, 0.0016, 0.9263, 0.0016, 0.9263, 0.1704, 0.9339, 0.1704, 0.3425, 0.7296, 0.3425, 0.7113, 0.0016, 0.7113, 0.0016, 0.7296, 0.3405, 0.528, 0.3405, 0.6062, 0.2623, 0.6062, 0.2623, 0.528, 0.7941, 0.0016, 0.7758, 0.0016, 0.7758, 0.3425, 0.7941, 0.3425, 0.7403, 0.9801, 0.7328, 0.9801, 0.7328, 0.9876, 0.7403, 0.9876, 0.7726, 0.9124, 0.7726, 0.9048, 0.6038, 0.9048, 0.6038, 0.9124, 0.8156, 0.0016, 0.7973, 0.0016, 0.7973, 0.3425, 0.8156, 0.3425, 0.6866, 0.8049, 0.6866, 0.7973, 0.3457, 0.7973, 0.3457, 0.8049, 0.9984, 0.1919, 0.9984, 0.1736, 0.9908, 0.1736, 0.9908, 0.1919, 0.3425, 0.7511, 0.3425, 0.7328, 0.0016, 0.7328, 0.0016, 0.7511, 0.2218, 0.6683, 0.2218, 0.6683, 0.2218, 0.6683, 0.2218, 0.6683, 0.9876, 0.7758, 0.9801, 0.7758, 0.9801, 0.8156, 0.9876, 0.8156, 0.9016, 0.8801, 0.9016, 0.8618, 0.8618, 0.8618, 0.8618, 0.8801, 0.9876, 0.7328, 0.9801, 0.7328, 0.9801, 0.7726, 0.9876, 0.7726, 0.9016, 0.9016, 0.9016, 0.8833, 0.8618, 0.8833, 0.8618, 0.9016, 0.9984, 0.2167, 0.9908, 0.2167, 0.9908, 0.235, 0.9984, 0.235, 0.6651, 0.9801, 0.6575, 0.9801, 0.6575, 0.9876, 0.6651, 0.9876, 0.3425, 0.9231, 0.3425, 0.9156, 0.2597, 0.9156, 0.2597, 0.9231, 0.9339, 0.3457, 0.9263, 0.3457, 0.9263, 0.4285, 0.9339, 0.4285, 0.4285, 0.9231, 0.4285, 0.9156, 0.3457, 0.9156, 0.3457, 0.9231, 0.9876, 0.7296, 0.9876, 0.6898, 0.9801, 0.6898, 0.9801, 0.7296, 0.5145, 0.9231, 0.5145, 0.9156, 0.4317, 0.9156, 0.4317, 0.9231, 0.9339, 0.5177, 0.9263, 0.5177, 0.9263, 0.6006, 0.9339, 0.6006, 0.6006, 0.9231, 0.6006, 0.9156, 0.5177, 0.9156, 0.5177, 0.9231, 0.9339, 0.6038, 0.9263, 0.6038, 0.9263, 0.6866, 0.9339, 0.6866, 0.6866, 0.9231, 0.6866, 0.9156, 0.6038, 0.9156, 0.6038, 0.9231, 0.9339, 0.6898, 0.9263, 0.6898, 0.9263, 0.7726, 0.9339, 0.7726, 0.7726, 0.9231, 0.7726, 0.9156, 0.6898, 0.9156, 0.6898, 0.9231, 0.9339, 0.7758, 0.9263, 0.7758, 0.9263, 0.8586, 0.9339, 0.8586, 0.8586, 0.9231, 0.8586, 0.9156, 0.7758, 0.9156, 0.7758, 0.9231, 0.9446, 0.0016, 0.9371, 0.0016, 0.9371, 0.08442, 0.9446, 0.08442, 0.08442, 0.9339, 0.08442, 0.9263, 0.0016, 0.9263, 0.0016, 0.9339, 0.9446, 0.08762, 0.9371, 0.08762, 0.9371, 0.1704, 0.9446, 0.1704, 0.1704, 0.9339, 0.1704, 0.9263, 0.08762, 0.9263, 0.08762, 0.9339, 0.9876, 0.6468, 0.9801, 0.6468, 0.9801, 0.6866, 0.9876, 0.6866, 0.6866, 0.9769, 0.6866, 0.9693, 0.6468, 0.9693, 0.6468, 0.9769, 0.9876, 0.5177, 0.9801, 0.5177, 0.9801, 0.5575, 0.9876, 0.5575, 0.2565, 0.9876, 0.2565, 0.9801, 0.2167, 0.9801, 0.2167, 0.9876, 0.5898, 0.9801, 0.5822, 0.9801, 0.5822, 0.9876, 0.5898, 0.9876, 0.9876, 0.4285, 0.9876, 0.3887, 0.9801, 0.3887, 0.9801, 0.4285, 0.5177, 0.9769, 0.5575, 0.9769, 0.5575, 0.9693, 0.5177, 0.9693, 0.9876, 0.4715, 0.9876, 0.4317, 0.9801, 0.4317, 0.9801, 0.4715, 0.6006, 0.9801, 0.593, 0.9801, 0.593, 0.9876, 0.6006, 0.9876, 0.3425, 0.8049, 0.3425, 0.7973, 0.0016, 0.7973, 0.0016, 0.8049, 0.8156, 0.3457, 0.7973, 0.3457, 0.7973, 0.6866, 0.8156, 0.6866, 0.3425, 0.8801, 0.3425, 0.8726, 0.0016, 0.8726, 0.0016, 0.8801, 0.8371, 0.0016, 0.8188, 0.0016, 0.8188, 0.3425, 0.8371, 0.3425, 0.4532, 0.9876, 0.4715, 0.9876, 0.4715, 0.9801, 0.4532, 0.9801, 0.9124, 0.6038, 0.9048, 0.6038, 0.9048, 0.7726, 0.9124, 0.7726, 0.6866, 0.7726, 0.6866, 0.7543, 0.3457, 0.7543, 0.3457, 0.7726, 0.6866, 0.6253, 0.6038, 0.6253, 0.6038, 0.7081, 0.6866, 0.7081, 0.9876, 0.6006, 0.9876, 0.5607, 0.9801, 0.5607, 0.9801, 0.6006, 0.3425, 0.7726, 0.3425, 0.7543, 0.0016, 0.7543, 0.0016, 0.7726, 0.9231, 0.5177, 0.9048, 0.5177, 0.9048, 0.6006, 0.9231, 0.6006, 0.7726, 0.8371, 0.7726, 0.8188, 0.6898, 0.8188, 0.6898, 0.8371, 0.7511, 0.7328, 0.7328, 0.7328, 0.7328, 0.8156, 0.7511, 0.8156, 0.9661, 0.9478, 0.9478, 0.9478, 0.9478, 0.9661, 0.9661, 0.9661, 0.4579, 0.2081, 0.6643, 0.001622, 0.4579, 0.001622, 0.6006, 0.6253, 0.6006, 0.7081, 0.5177, 0.7081, 0.5177, 0.6253, 0.284, 0.4312, 0.2374, 0.4312, 0.2374, 0.5244, 0.284, 0.5244, 0.6866, 0.5575, 0.3457, 0.5575, 0.3457, 0.5177, 0.6866, 0.5177, 0.5145, 0.6253, 0.5145, 0.7081, 0.4317, 0.7081, 0.4317, 0.6253, 0.3405, 0.6077, 0.2623, 0.6077, 0.2623, 0.6858, 0.3405, 0.6858, 0.3352, 0.431, 0.3352, 0.5242, 0.2886, 0.5242, 0.2886, 0.431, 0.7296, 0.3457, 0.6898, 0.3457, 0.6898, 0.6866, 0.7296, 0.6866, 0.6866, 0.6006, 0.3457, 0.6006, 0.3457, 0.5607, 0.6866, 0.5607, 0.2218, 0.6683, 0.2218, 0.6683, 0.2218, 0.6683, 0.2218, 0.6683, 0.2218, 0.6683, 0.2218, 0.6683, 0.6113, 0.9801, 0.6038, 0.9801, 0.6038, 0.9876, 0.6113, 0.9876, 0.6221, 0.9801, 0.6145, 0.9801, 0.6145, 0.9876, 0.6221, 0.9876, 0.6328, 0.9801, 0.6253, 0.9801, 0.6253, 0.9876, 0.6328, 0.9876, 0.6436, 0.9801, 0.636, 0.9801, 0.636, 0.9876, 0.6436, 0.9876, 0.6543, 0.9801, 0.6468, 0.9801, 0.6468, 0.9876, 0.6543, 0.9876, 0.6758, 0.9801, 0.6683, 0.9801, 0.6683, 0.9876, 0.6758, 0.9876, 0.6866, 0.9801, 0.679, 0.9801, 0.679, 0.9876, 0.6866, 0.9876, 0.7188, 0.9801, 0.7113, 0.9801, 0.7113, 0.9876, 0.7188, 0.9876, 0.7296, 0.9801, 0.722, 0.9801, 0.722, 0.9876, 0.7296, 0.9876, 0.7511, 0.9801, 0.7435, 0.9801, 0.7435, 0.9876, 0.7511, 0.9876, 0.321, 0.9908, 0.3134, 0.9908, 0.3134, 0.9984, 0.321, 0.9984, 0.7618, 0.9801, 0.7543, 0.9801, 0.7543, 0.9876, 0.7618, 0.9876, 0.7726, 0.9801, 0.765, 0.9801, 0.765, 0.9876, 0.7726, 0.9876, 0.7833, 0.9801, 0.7758, 0.9801, 0.7758, 0.9876, 0.7833, 0.9876, 0.3102, 0.9908, 0.3027, 0.9908, 0.3027, 0.9984, 0.3102, 0.9984, 0.7941, 0.9801, 0.7865, 0.9801, 0.7865, 0.9876, 0.7941, 0.9876, 0.8049, 0.9801, 0.7973, 0.9801, 0.7973, 0.9876, 0.8049, 0.9876, 0.8156, 0.9801, 0.8081, 0.9801, 0.8081, 0.9876, 0.8156, 0.9876, 0.8264, 0.9801, 0.8188, 0.9801, 0.8188, 0.9876, 0.8264, 0.9876, 0.8694, 0.9801, 0.8618, 0.9801, 0.8618, 0.9876, 0.8694, 0.9876, 0.8801, 0.9801, 0.8726, 0.9801, 0.8726, 0.9876, 0.8801, 0.9876, 0.8909, 0.9801, 0.8833, 0.9801, 0.8833, 0.9876, 0.8909, 0.9876, 0.9124, 0.9801, 0.9048, 0.9801, 0.9048, 0.9876, 0.9124, 0.9876, 0.9231, 0.9801, 0.9156, 0.9801, 0.9156, 0.9876, 0.9231, 0.9876, 0.9339, 0.9801, 0.9263, 0.9801, 0.9263, 0.9876, 0.9339, 0.9876, 0.9446, 0.9801, 0.9371, 0.9801, 0.9371, 0.9876, 0.9446, 0.9876, 0.9554, 0.9801, 0.9478, 0.9801, 0.9478, 0.9876, 0.9554, 0.9876, 0.009153, 0.9908, 0.0016, 0.9908, 0.0016, 0.9984, 0.009153, 0.9984, 0.01991, 0.9908, 0.01235, 0.9908, 0.01235, 0.9984, 0.01991, 0.9984, 0.06292, 0.9908, 0.05536, 0.9908, 0.05536, 0.9984, 0.06292, 0.9984, 0.08442, 0.9908, 0.07687, 0.9908, 0.07687, 0.9984, 0.08442, 0.9984, 0.09517, 0.9908, 0.08762, 0.9908, 0.08762, 0.9984, 0.09517, 0.9984, 0.1059, 0.9908, 0.09837, 0.9908, 0.09837, 0.9984, 0.1059, 0.9984, 0.1274, 0.9908, 0.1199, 0.9908, 0.1199, 0.9984, 0.1274, 0.9984, 0.1382, 0.9908, 0.1306, 0.9908, 0.1306, 0.9984, 0.1382, 0.9984, 0.1489, 0.9908, 0.1414, 0.9908, 0.1414, 0.9984, 0.1489, 0.9984, 0.1704, 0.9908, 0.1629, 0.9908, 0.1629, 0.9984, 0.1704, 0.9984, 0.1812, 0.9908, 0.1736, 0.9908, 0.1736, 0.9984, 0.1812, 0.9984, 0.1919, 0.9908, 0.1844, 0.9908, 0.1844, 0.9984, 0.1919, 0.9984, 0.2135, 0.9908, 0.2059, 0.9908, 0.2059, 0.9984, 0.2135, 0.9984, 0.2242, 0.9908, 0.2167, 0.9908, 0.2167, 0.9984, 0.2242, 0.9984, 0.235, 0.9908, 0.2274, 0.9908, 0.2274, 0.9984, 0.235, 0.9984, 0.2457, 0.9908, 0.2382, 0.9908, 0.2382, 0.9984, 0.2457, 0.9984, 0.2565, 0.9908, 0.2489, 0.9908, 0.2489, 0.9984, 0.2565, 0.9984, 0.2672, 0.9908, 0.2597, 0.9908, 0.2597, 0.9984, 0.2672, 0.9984, 0.278, 0.9908, 0.2704, 0.9908, 0.2704, 0.9984, 0.278, 0.9984, 0.2887, 0.9908, 0.2812, 0.9908, 0.2812, 0.9984, 0.2887, 0.9984, 0.2995, 0.9908, 0.2919, 0.9908, 0.2919, 0.9984, 0.2995, 0.9984, 0.9876, 0.3457, 0.9693, 0.3457, 0.9693, 0.3855, 0.9876, 0.3855, 0.8618, 0.9769, 0.9016, 0.9769, 0.9016, 0.9586, 0.8618, 0.9586, 0.9016, 0.5177, 0.8941, 0.5177, 0.8941, 0.6866, 0.9016, 0.6866, 0.3425, 0.8909, 0.3425, 0.8833, 0.1736, 0.8833, 0.1736, 0.8909, 0.9016, 0.3457, 0.8941, 0.3457, 0.8941, 0.5145, 0.9016, 0.5145, 0.5607, 0.9876, 0.579, 0.9876, 0.579, 0.9801, 0.5607, 0.9801, 0.8694, 0.1736, 0.8618, 0.1736, 0.8618, 0.5145, 0.8694, 0.5145, 0.3425, 0.8694, 0.3425, 0.8618, 0.0016, 0.8618, 0.0016, 0.8694, 0.7726, 0.0016, 0.7543, 0.0016, 0.7543, 0.3425, 0.7726, 0.3425, 0.1736, 0.9769, 0.2565, 0.9769, 0.2565, 0.9693, 0.1736, 0.9693, 0.9769, 0.9016, 0.9769, 0.8188, 0.9693, 0.8188, 0.9693, 0.9016, 0.2597, 0.9769, 0.3425, 0.9769, 0.3425, 0.9693, 0.2597, 0.9693, 0.9876, 0.08442, 0.9876, 0.0016, 0.9801, 0.0016, 0.9801, 0.08442, 0.3457, 0.9769, 0.4285, 0.9769, 0.4285, 0.9693, 0.3457, 0.9693, 0.9016, 0.3425, 0.9016, 0.1736, 0.8941, 0.1736, 0.8941, 0.3425, 0.08762, 0.9016, 0.2565, 0.9016, 0.2565, 0.8941, 0.08762, 0.8941, 0.8694, 0.8586, 0.8694, 0.6898, 0.8618, 0.6898, 0.8618, 0.8586, 0.5575, 0.9876, 0.5575, 0.9801, 0.5392, 0.9801, 0.5392, 0.9876, 0.8264, 0.6866, 0.8264, 0.3457, 0.8188, 0.3457, 0.8188, 0.6866, 0.0016, 0.8371, 0.3425, 0.8371, 0.3425, 0.8296, 0.0016, 0.8296, 0.7941, 0.6866, 0.7941, 0.3457, 0.7758, 0.3457, 0.7758, 0.6866, 0.7758, 0.9661, 0.8586, 0.9661, 0.8586, 0.9586, 0.7758, 0.9586, 0.4285, 0.6253, 0.3457, 0.6253, 0.3457, 0.7081, 0.4285, 0.7081, 0.9769, 0.1704, 0.9769, 0.08762, 0.9693, 0.08762, 0.9693, 0.1704, 0.6898, 0.9661, 0.7726, 0.9661, 0.7726, 0.9586, 0.6898, 0.9586, 0.9769, 0.08442, 0.9769, 0.0016, 0.9693, 0.0016, 0.9693, 0.08442, 0.6038, 0.9661, 0.6866, 0.9661, 0.6866, 0.9586, 0.6038, 0.9586, 0.9661, 0.9446, 0.9661, 0.8618, 0.9586, 0.8618, 0.9586, 0.9446, 0.5177, 0.9661, 0.6006, 0.9661, 0.6006, 0.9586, 0.5177, 0.9586, 0.5197, 0.5138, 0.6003, 0.5138, 0.6003, 0.4316, 0.5197, 0.4316, 0.9661, 0.8586, 0.9661, 0.7758, 0.9586, 0.7758, 0.9586, 0.8586, 0.4317, 0.9661, 0.5145, 0.9661, 0.5145, 0.9586, 0.4317, 0.9586, 0.9661, 0.7726, 0.9661, 0.6898, 0.9586, 0.6898, 0.9586, 0.7726, 0.3457, 0.9661, 0.4285, 0.9661, 0.4285, 0.9586, 0.3457, 0.9586, 0.9661, 0.6866, 0.9661, 0.6038, 0.9586, 0.6038, 0.9586, 0.6866, 0.2597, 0.9661, 0.3425, 0.9661, 0.3425, 0.9586, 0.2597, 0.9586, 0.9661, 0.5177, 0.9586, 0.5177, 0.9586, 0.6006, 0.9661, 0.6006, 0.1736, 0.9661, 0.2565, 0.9661, 0.2565, 0.9586, 0.1736, 0.9586, 0.9661, 0.5145, 0.9661, 0.4317, 0.9586, 0.4317, 0.9586, 0.5145, 0.1704, 0.9661, 0.1704, 0.9586, 0.08762, 0.9586, 0.08762, 0.9661, 0.9661, 0.4285, 0.9661, 0.3457, 0.9586, 0.3457, 0.9586, 0.4285, 0.0016, 0.9661, 0.08442, 0.9661, 0.08442, 0.9586, 0.0016, 0.9586, 0.9876, 0.9446, 0.9876, 0.9048, 0.9801, 0.9048, 0.9801, 0.9446, 0.0016, 0.9876, 0.04141, 0.9876, 0.04141, 0.9801, 0.0016, 0.9801, 0.9016, 0.6898, 0.8941, 0.6898, 0.8941, 0.8586, 0.9016, 0.8586, 0.3457, 0.8909, 0.5145, 0.8909, 0.5145, 0.8833, 0.3457, 0.8833, 0.9124, 0.1704, 0.9124, 0.0016, 0.9048, 0.0016, 0.9048, 0.1704, 0.1306, 0.9876, 0.1704, 0.9876, 0.1704, 0.9801, 0.1306, 0.9801, 0.9876, 0.9478, 0.9801, 0.9478, 0.9801, 0.9876, 0.9876, 0.9876, 0.6866, 0.8909, 0.6866, 0.8833, 0.5177, 0.8833, 0.5177, 0.8909, 0.9124, 0.5145, 0.9124, 0.3457, 0.9048, 0.3457, 0.9048, 0.5145, 0.6898, 0.8909, 0.8586, 0.8909, 0.8586, 0.8833, 0.6898, 0.8833, 0.9984, 0.1274, 0.9984, 0.08762, 0.9908, 0.08762, 0.9908, 0.1274, 0.8371, 0.9769, 0.8371, 0.9693, 0.7973, 0.9693, 0.7973, 0.9769, 0.9661, 0.1704, 0.9661, 0.08762, 0.9586, 0.08762, 0.9586, 0.1704, 0.6038, 0.9554, 0.6866, 0.9554, 0.6866, 0.9478, 0.6038, 0.9478, 0.9661, 0.0016, 0.9586, 0.0016, 0.9586, 0.08442, 0.9661, 0.08442, 0.5177, 0.9554, 0.6006, 0.9554, 0.6006, 0.9478, 0.5177, 0.9478, 0.9554, 0.9446, 0.9554, 0.8618, 0.9478, 0.8618, 0.9478, 0.9446, 0.3457, 0.9554, 0.4285, 0.9554, 0.4285, 0.9478, 0.3457, 0.9478, 0.9554, 0.8586, 0.9554, 0.7758, 0.9478, 0.7758, 0.9478, 0.8586, 0.2597, 0.9554, 0.3425, 0.9554, 0.3425, 0.9478, 0.2597, 0.9478, 0.9554, 0.7726, 0.9554, 0.6898, 0.9478, 0.6898, 0.9478, 0.7726, 0.6003, 0.5138, 0.6003, 0.4316, 0.5197, 0.4316, 0.5197, 0.5138, 0.9554, 0.5177, 0.9478, 0.5177, 0.9478, 0.6006, 0.9554, 0.6006, 0.1704, 0.9554, 0.1704, 0.9478, 0.08762, 0.9478, 0.08762, 0.9554, 0.9554, 0.4317, 0.9478, 0.4317, 0.9478, 0.5145, 0.9554, 0.5145, 0.08442, 0.9554, 0.08442, 0.9478, 0.0016, 0.9478, 0.0016, 0.9554, 0.9554, 0.3457, 0.9478, 0.3457, 0.9478, 0.4285, 0.9554, 0.4285, 0.8586, 0.9446, 0.8586, 0.9371, 0.7758, 0.9371, 0.7758, 0.9446, 0.9554, 0.3425, 0.9554, 0.2597, 0.9478, 0.2597, 0.9478, 0.3425, 0.7726, 0.9446, 0.7726, 0.9371, 0.6898, 0.9371, 0.6898, 0.9446, 0.9339, 0.8618, 0.9263, 0.8618, 0.9263, 0.9446, 0.9339, 0.9446, 0.0016, 0.9446, 0.08442, 0.9446, 0.08442, 0.9371, 0.0016, 0.9371, 0.9446, 0.6898, 0.9371, 0.6898, 0.9371, 0.7726, 0.9446, 0.7726, 0.5145, 0.9339, 0.5145, 0.9263, 0.4317, 0.9263, 0.4317, 0.9339, 0.9876, 0.4747, 0.9801, 0.4747, 0.9801, 0.5145, 0.9876, 0.5145, 0.6006, 0.9769, 0.6006, 0.9693, 0.5607, 0.9693, 0.5607, 0.9769, 0.9231, 0.1704, 0.9231, 0.0016, 0.9156, 0.0016, 0.9156, 0.1704, 0.4285, 0.9016, 0.4285, 0.8941, 0.2597, 0.8941, 0.2597, 0.9016, 0.9231, 0.1736, 0.9156, 0.1736, 0.9156, 0.3425, 0.9231, 0.3425, 0.9446, 0.9661, 0.9446, 0.9586, 0.9048, 0.9586, 0.9048, 0.9661, 0.9769, 0.9446, 0.9769, 0.9048, 0.9693, 0.9048, 0.9693, 0.9446, 0.6038, 0.9016, 0.7726, 0.9016, 0.7726, 0.8941, 0.6038, 0.8941, 0.9231, 0.3457, 0.9156, 0.3457, 0.9156, 0.5145, 0.9231, 0.5145, 0.2565, 0.9124, 0.2565, 0.9048, 0.08762, 0.9048, 0.08762, 0.9124, 0.9876, 0.6038, 0.9801, 0.6038, 0.9801, 0.6436, 0.9876, 0.6436, 0.6038, 0.9769, 0.6436, 0.9769, 0.6436, 0.9693, 0.6038, 0.9693, 0.9446, 0.1736, 0.9371, 0.1736, 0.9371, 0.2565, 0.9446, 0.2565, 0.2565, 0.9339, 0.2565, 0.9263, 0.1736, 0.9263, 0.1736, 0.9339, 0.9339, 0.5145, 0.9339, 0.4317, 0.9263, 0.4317, 0.9263, 0.5145, 0.2565, 0.9231, 0.2565, 0.9156, 0.1736, 0.9156, 0.1736, 0.9231, 0.9876, 0.2597, 0.9801, 0.2597, 0.9801, 0.3425, 0.9876, 0.3425, 0.08442, 0.9231, 0.08442, 0.9156, 0.0016, 0.9156, 0.0016, 0.9231, 0.9339, 0.2597, 0.9263, 0.2597, 0.9263, 0.3425, 0.9339, 0.3425, 0.8586, 0.9124, 0.8586, 0.9048, 0.7758, 0.9048, 0.7758, 0.9124, 0.9124, 0.7758, 0.9048, 0.7758, 0.9048, 0.8586, 0.9124, 0.8586, 0.6866, 0.4317, 0.6038, 0.4317, 0.6038, 0.5145, 0.6866, 0.5145, 0.1736, 0.9446, 0.2565, 0.9446, 0.2565, 0.9371, 0.1736, 0.9371, 0.9231, 0.9446, 0.9231, 0.8618, 0.9156, 0.8618, 0.9156, 0.9446, 0.7758, 0.9554, 0.8586, 0.9554, 0.8586, 0.9478, 0.7758, 0.9478, 0.9661, 0.3425, 0.9661, 0.2597, 0.9586, 0.2597, 0.9586, 0.3425, 0.8618, 0.9554, 0.9446, 0.9554, 0.9446, 0.9478, 0.8618, 0.9478, 0.9769, 0.4715, 0.9769, 0.3887, 0.9693, 0.3887, 0.9693, 0.4715, 0.9478, 0.9769, 0.9661, 0.9769, 0.9661, 0.9693, 0.9478, 0.9693, 0.9016, 0.0016, 0.8941, 0.0016, 0.8941, 0.1704, 0.9016, 0.1704, 0.8586, 0.8694, 0.8586, 0.8618, 0.6898, 0.8618, 0.6898, 0.8694, 0.8909, 0.6898, 0.8833, 0.6898, 0.8833, 0.8586, 0.8909, 0.8586, 0.6898, 0.8801, 0.8586, 0.8801, 0.8586, 0.8726, 0.6898, 0.8726, 0.8909, 0.6866, 0.8909, 0.5177, 0.8833, 0.5177, 0.8833, 0.6866, 0.5177, 0.8801, 0.6866, 0.8801, 0.6866, 0.8726, 0.5177, 0.8726, 0.8909, 0.5145, 0.8909, 0.3457, 0.8833, 0.3457, 0.8833, 0.5145, 0.3457, 0.8801, 0.5145, 0.8801, 0.5145, 0.8726, 0.3457, 0.8726, 0.8801, 0.8586, 0.8801, 0.6898, 0.8726, 0.6898, 0.8726, 0.8586, 0.4317, 0.9016, 0.6006, 0.9016, 0.6006, 0.8941, 0.4317, 0.8941, 0.9231, 0.7726, 0.9231, 0.6038, 0.9156, 0.6038, 0.9156, 0.7726, 0.2597, 0.9124, 0.4285, 0.9124, 0.4285, 0.9048, 0.2597, 0.9048, 0.8479, 0.9693, 0.8403, 0.9693, 0.8403, 0.9876, 0.8479, 0.9876, 0.3425, 0.8264, 0.3425, 0.8188, 0.0016, 0.8188, 0.0016, 0.8264, 0.8479, 0.0016, 0.8403, 0.0016, 0.8403, 0.3425, 0.8479, 0.3425, 0.3425, 0.8156, 0.3425, 0.8081, 0.0016, 0.8081, 0.0016, 0.8156, 0.9231, 0.8586, 0.9231, 0.7758, 0.9156, 0.7758, 0.9156, 0.8586, 0.7758, 0.9016, 0.8586, 0.9016, 0.8586, 0.8941, 0.7758, 0.8941, 0.9339, 0.2565, 0.9339, 0.1736, 0.9263, 0.1736, 0.9263, 0.2565, 0.08762, 0.9231, 0.1704, 0.9231, 0.1704, 0.9156, 0.08762, 0.9156, 0.9446, 0.6866, 0.9446, 0.6038, 0.9371, 0.6038, 0.9371, 0.6866, 0.5177, 0.9339, 0.6006, 0.9339, 0.6006, 0.9263, 0.5177, 0.9263, 0.9876, 0.1704, 0.9876, 0.08762, 0.9801, 0.08762, 0.9801, 0.1704, 0.6898, 0.9339, 0.7726, 0.9339, 0.7726, 0.9263, 0.6898, 0.9263, 0.9124, 0.9446, 0.9124, 0.8618, 0.9048, 0.8618, 0.9048, 0.9446, 0.08762, 0.9446, 0.1704, 0.9446, 0.1704, 0.9371, 0.08762, 0.9371, 0.9446, 0.9446, 0.9446, 0.8618, 0.9371, 0.8618, 0.9371, 0.9446, 0.4317, 0.9446, 0.5145, 0.9446, 0.5145, 0.9371, 0.4317, 0.9371, 0.9554, 0.1704, 0.9554, 0.08762, 0.9478, 0.08762, 0.9478, 0.1704, 0.5177, 0.9446, 0.6006, 0.9446, 0.6006, 0.9371, 0.5177, 0.9371, 0.8586, 0.3425, 0.8586, 0.0016, 0.8511, 0.0016, 0.8511, 0.3425, 0.3457, 0.8156, 0.6866, 0.8156, 0.6866, 0.8081, 0.3457, 0.8081, 0.8586, 0.6866, 0.8586, 0.3457, 0.8511, 0.3457, 0.8511, 0.6866, 0.6866, 0.9446, 0.6866, 0.9371, 0.6038, 0.9371, 0.6038, 0.9446, 0.9554, 0.6038, 0.9478, 0.6038, 0.9478, 0.6866, 0.9554, 0.6866, 0.2565, 0.9554, 0.2565, 0.9478, 0.1736, 0.9478, 0.1736, 0.9554, 0.9769, 0.1736, 0.9693, 0.1736, 0.9693, 0.2565, 0.9769, 0.2565, 0.1704, 0.9769, 0.1704, 0.9693, 0.08762, 0.9693, 0.08762, 0.9769, 0.9769, 0.7328, 0.9693, 0.7328, 0.9693, 0.8156, 0.9769, 0.8156, 0.4317, 0.9554, 0.5145, 0.9554, 0.5145, 0.9478, 0.4317, 0.9478, 0.2218, 0.6683, 0.2218, 0.6683, 0.2218, 0.6683, 0.2218, 0.6683, 0.263, 0.211, 0.4246, 0.211, 0.4246, 0.1061, 0.263, 0.1061, 0.263, 0.1061, 0.4246, 0.1061, 0.4246, 0.001162, 0.263, 0.001162, 0.263, 0.211, 0.263, 0.1061, 0.1626, 0.1061, 0.1626, 0.211, 0.4245, 0.4246, 0.4245, 0.3197, 0.000904, 0.3197, 0.000904, 0.4246, 0.4591, 0.2169, 0.4591, 0.3193, 0.6659, 0.3193, 0.6659, 0.2169, 0.2175, 0.4313, 0.00626, 0.4313, 0.00626, 0.536, 0.2175, 0.536, 0.0009992, 0.211, 0.1626, 0.211, 0.1626, 0.1061, 0.0009992, 0.1061])
_uv = me_building_01.uv_layers.new(name='color')
_uv.uv.foreach_set('vector', [0.0877, 0.9617, 0.1108, 0.9617, 0.1108, 0.9848, 0.0877, 0.9733, 0.0965, 0.9733, 0.0965, 0.9848, 0.0877, 0.9848, 0.0139, 0.95, 0.04458, 0.95, 0.04458, 0.9807, 0.0139, 0.9807, 0.0139, 0.95, 0.04458, 0.95, 0.04458, 0.9807, 0.0139, 0.9807, 0.0139, 0.95, 0.04458, 0.95, 0.04458, 0.9807, 0.0139, 0.9807, 0.0139, 0.95, 0.04458, 0.95, 0.04458, 0.9807, 0.0139, 0.9807, 0.2852, 0.9508, 0.3159, 0.9508, 0.3159, 0.9814, 0.2852, 0.9814, 0.2852, 0.9508, 0.3159, 0.9508, 0.3159, 0.9814, 0.2852, 0.9814, 0.2852, 0.9508, 0.3159, 0.9508, 0.3159, 0.9814, 0.2852, 0.9814, 0.2852, 0.9508, 0.3159, 0.9508, 0.3159, 0.9814, 0.2852, 0.9814, 0.2852, 0.9508, 0.3159, 0.9508, 0.3159, 0.9814, 0.2852, 0.9814, 0.2852, 0.9508, 0.3159, 0.9508, 0.3159, 0.9814, 0.2852, 0.9814, 0.2852, 0.9508, 0.3159, 0.9508, 0.3159, 0.9814, 0.2852, 0.9814, 0.2852, 0.9508, 0.3159, 0.9508, 0.3159, 0.9814, 0.2852, 0.9814, 0.0877, 0.9733, 0.1108, 0.9733, 0.1108, 0.9848, 0.0877, 0.9848, 0.09923, 0.9617, 0.1108, 0.9617, 0.1108, 0.9848, 0.09923, 0.9848, 0.2852, 0.9508, 0.3159, 0.9508, 0.3159, 0.9814, 0.2852, 0.9814, 0.2852, 0.9508, 0.3159, 0.9508, 0.3159, 0.9814, 0.2852, 0.9814, 0.2852, 0.9508, 0.3159, 0.9508, 0.3159, 0.9814, 0.2852, 0.9814, 0.08797, 0.962, 0.1107, 0.962, 0.1107, 0.9848, 0.08797, 0.9848, 0.2852, 0.9508, 0.3159, 0.9508, 0.3159, 0.9814, 0.2852, 0.9814, 0.2852, 0.9508, 0.3159, 0.9508, 0.3159, 0.9814, 0.2852, 0.9814, 0.2852, 0.9508, 0.3159, 0.9508, 0.3159, 0.9814, 0.2852, 0.9814, 0.2852, 0.9508, 0.3159, 0.9508, 0.3159, 0.9814, 0.2852, 0.9814, 0.2852, 0.9508, 0.3159, 0.9508, 0.3159, 0.9814, 0.2852, 0.9814, 0.2852, 0.9508, 0.3159, 0.9508, 0.3159, 0.9814, 0.2852, 0.9814, 0.2852, 0.9508, 0.3159, 0.9508, 0.3159, 0.9814, 0.2852, 0.9814, 0.2852, 0.9508, 0.3159, 0.9508, 0.3159, 0.9814, 0.2852, 0.9814, 0.2852, 0.9508, 0.3159, 0.9508, 0.3159, 0.9814, 0.2852, 0.9814, 0.2852, 0.9508, 0.3159, 0.9508, 0.3159, 0.9814, 0.2852, 0.9814, 0.2852, 0.9508, 0.3159, 0.9508, 0.3159, 0.9814, 0.2852, 0.9814, 0.2852, 0.9508, 0.3159, 0.9508, 0.3159, 0.9814, 0.2852, 0.9814, 0.2852, 0.9508, 0.3159, 0.9508, 0.3159, 0.9814, 0.2852, 0.9814, 0.2852, 0.9508, 0.3159, 0.9508, 0.3159, 0.9814, 0.2852, 0.9814, 0.2852, 0.9508, 0.3159, 0.9508, 0.3159, 0.9814, 0.2852, 0.9814, 0.2852, 0.9508, 0.3159, 0.9508, 0.3159, 0.9814, 0.2852, 0.9814, 0.2852, 0.9508, 0.3159, 0.9508, 0.3159, 0.9814, 0.2852, 0.9814, 0.2852, 0.9508, 0.3159, 0.9508, 0.3159, 0.9814, 0.2852, 0.9814, 0.2852, 0.9508, 0.3159, 0.9508, 0.3159, 0.9814, 0.2852, 0.9814, 0.2852, 0.9508, 0.3159, 0.9508, 0.3159, 0.9814, 0.2852, 0.9814, 0.2852, 0.9508, 0.3159, 0.9508, 0.3159, 0.9814, 0.2852, 0.9814, 0.2852, 0.9508, 0.3159, 0.9508, 0.3159, 0.9814, 0.2852, 0.9814, 0.2852, 0.9508, 0.3159, 0.9508, 0.3159, 0.9814, 0.2852, 0.9814, 0.2852, 0.9508, 0.3159, 0.9508, 0.3159, 0.9814, 0.2852, 0.9814, 0.2852, 0.9508, 0.3159, 0.9508, 0.3159, 0.9814, 0.2852, 0.9814, 0.2852, 0.9508, 0.3159, 0.9508, 0.3159, 0.9814, 0.2852, 0.9814, 0.2852, 0.9508, 0.3159, 0.9508, 0.3159, 0.9814, 0.2852, 0.9814, 0.2852, 0.9508, 0.3159, 0.9508, 0.3159, 0.9814, 0.2852, 0.9814, 0.2852, 0.9508, 0.3159, 0.9508, 0.3159, 0.9814, 0.2852, 0.9814, 0.2852, 0.9508, 0.3159, 0.9508, 0.3159, 0.9814, 0.2852, 0.9814, 0.2852, 0.9508, 0.3159, 0.9508, 0.3159, 0.9814, 0.2852, 0.9814, 0.1503, 0.9531, 0.1779, 0.9531, 0.1779, 0.9807, 0.1503, 0.9807, 0.2852, 0.9508, 0.3159, 0.9508, 0.3159, 0.9814, 0.2852, 0.9814, 0.2852, 0.9508, 0.3159, 0.9508, 0.3159, 0.9814, 0.2852, 0.9814, 0.2852, 0.9508, 0.3159, 0.9508, 0.3159, 0.9814, 0.2852, 0.9814, 0.2852, 0.9508, 0.3159, 0.9508, 0.3159, 0.9814, 0.2852, 0.9814, 0.2852, 0.9508, 0.3159, 0.9508, 0.3159, 0.9814, 0.2852, 0.9814, 0.2852, 0.9508, 0.3159, 0.9508, 0.3159, 0.9814, 0.2852, 0.9814, 0.0139, 0.95, 0.04458, 0.95, 0.04458, 0.9807, 0.0139, 0.9807, 0.2852, 0.9508, 0.3159, 0.9508, 0.3159, 0.9814, 0.2852, 0.9814, 0.2852, 0.9508, 0.3159, 0.9508, 0.3159, 0.9814, 0.2852, 0.9814, 0.2852, 0.9508, 0.3159, 0.9508, 0.3159, 0.9814, 0.2852, 0.9814, 0.2852, 0.9508, 0.3159, 0.9508, 0.3159, 0.9814, 0.2852, 0.9814, 0.2852, 0.9508, 0.3159, 0.9508, 0.3159, 0.9814, 0.2852, 0.9814, 0.2852, 0.9508, 0.3159, 0.9508, 0.3159, 0.9814, 0.2852, 0.9814, 0.2852, 0.9508, 0.3159, 0.9508, 0.3159, 0.9814, 0.2852, 0.9814, 0.2852, 0.9508, 0.3159, 0.9508, 0.3159, 0.9814, 0.2852, 0.9814, 0.2852, 0.9508, 0.3159, 0.9508, 0.3159, 0.9814, 0.2852, 0.9814, 0.2852, 0.9508, 0.3159, 0.9508, 0.3159, 0.9814, 0.2852, 0.9814, 0.2852, 0.9508, 0.3159, 0.9508, 0.3159, 0.9814, 0.2852, 0.9814, 0.2852, 0.9508, 0.3159, 0.9508, 0.3159, 0.9814, 0.2852, 0.9814, 0.2852, 0.9508, 0.3159, 0.9508, 0.3159, 0.9814, 0.2852, 0.9814, 0.2852, 0.9508, 0.3159, 0.9508, 0.3159, 0.9814, 0.2852, 0.9814, 0.2852, 0.9508, 0.3159, 0.9508, 0.3159, 0.9814, 0.2852, 0.9814, 0.2852, 0.9508, 0.3159, 0.9508, 0.3159, 0.9814, 0.2852, 0.9814, 0.2852, 0.9508, 0.3159, 0.9508, 0.3159, 0.9814, 0.2852, 0.9814, 0.2852, 0.9508, 0.3159, 0.9508, 0.3159, 0.9814, 0.2852, 0.9814, 0.2852, 0.9508, 0.3159, 0.9508, 0.3159, 0.9814, 0.2852, 0.9814, 0.2852, 0.9508, 0.3159, 0.9508, 0.3159, 0.9814, 0.2852, 0.9814, 0.2852, 0.9508, 0.3159, 0.9508, 0.3159, 0.9814, 0.2852, 0.9814, 0.2852, 0.9508, 0.3159, 0.9508, 0.3159, 0.9814, 0.2852, 0.9814, 0.2852, 0.9508, 0.3159, 0.9508, 0.3159, 0.9814, 0.2852, 0.9814, 0.0139, 0.95, 0.04458, 0.95, 0.04458, 0.9807, 0.0139, 0.9807, 0.2852, 0.9508, 0.3159, 0.9508, 0.3159, 0.9814, 0.2852, 0.9814, 0.2852, 0.9508, 0.3159, 0.9508, 0.3159, 0.9814, 0.2852, 0.9814, 0.2852, 0.9508, 0.3159, 0.9508, 0.3159, 0.9814, 0.2852, 0.9814, 0.2852, 0.9508, 0.3159, 0.9508, 0.3159, 0.9814, 0.2852, 0.9814, 0.2852, 0.9508, 0.3159, 0.9508, 0.3159, 0.9814, 0.2852, 0.9814, 0.2852, 0.9508, 0.3159, 0.9508, 0.3159, 0.9814, 0.2852, 0.9814, 0.2852, 0.9508, 0.3159, 0.9508, 0.3159, 0.9814, 0.2852, 0.9814, 0.2852, 0.9508, 0.3159, 0.9508, 0.3159, 0.9814, 0.2852, 0.9814, 0.2852, 0.9508, 0.3159, 0.9508, 0.3159, 0.9814, 0.2852, 0.9814, 0.2852, 0.9508, 0.3159, 0.9508, 0.3159, 0.9814, 0.2852, 0.9814, 0.2852, 0.9508, 0.3159, 0.9508, 0.3159, 0.9814, 0.2852, 0.9814, 0.2852, 0.9508, 0.3159, 0.9508, 0.3159, 0.9814, 0.2852, 0.9814, 0.2852, 0.9508, 0.3159, 0.9508, 0.3159, 0.9814, 0.2852, 0.9814, 0.2852, 0.9508, 0.3159, 0.9508, 0.3159, 0.9814, 0.2852, 0.9814, 0.2852, 0.9508, 0.3159, 0.9508, 0.3159, 0.9814, 0.2852, 0.9814, 0.2852, 0.9508, 0.3159, 0.9508, 0.3159, 0.9814, 0.2852, 0.9814, 0.08797, 0.962, 0.1107, 0.962, 0.1107, 0.9848, 0.08797, 0.9848, 0.2852, 0.9508, 0.3159, 0.9508, 0.3159, 0.9814, 0.2852, 0.9814, 0.2852, 0.9508, 0.3159, 0.9508, 0.3159, 0.9814, 0.2852, 0.9814, 0.2852, 0.9508, 0.3159, 0.9508, 0.3159, 0.9814, 0.2852, 0.9814, 0.2852, 0.9508, 0.3159, 0.9508, 0.3159, 0.9814, 0.2852, 0.9814, 0.2852, 0.9508, 0.3159, 0.9508, 0.3159, 0.9814, 0.2852, 0.9814, 0.2852, 0.9508, 0.3159, 0.9508, 0.3159, 0.9814, 0.2852, 0.9814, 0.09923, 0.9617, 0.1108, 0.9617, 0.1108, 0.9848, 0.09923, 0.9848, 0.0139, 0.95, 0.04458, 0.95, 0.04458, 0.9807, 0.0139, 0.9807, 0.0139, 0.95, 0.04458, 0.95, 0.04458, 0.9807, 0.0139, 0.9807, 0.0139, 0.95, 0.04458, 0.95, 0.04458, 0.9807, 0.0139, 0.9807, 0.0139, 0.95, 0.04458, 0.95, 0.04458, 0.9807, 0.0139, 0.9807, 0.2852, 0.9508, 0.3159, 0.9508, 0.3159, 0.9814, 0.2852, 0.9814, 0.2852, 0.9508, 0.3159, 0.9508, 0.3159, 0.9814, 0.2852, 0.9814, 0.2852, 0.9508, 0.3159, 0.9508, 0.3159, 0.9814, 0.2852, 0.9814, 0.2852, 0.9508, 0.3159, 0.9508, 0.3159, 0.9814, 0.2852, 0.9814, 0.2852, 0.9508, 0.3159, 0.9508, 0.3159, 0.9814, 0.2852, 0.9814, 0.2852, 0.9508, 0.3159, 0.9508, 0.3159, 0.9814, 0.2852, 0.9814, 0.2852, 0.9508, 0.3159, 0.9508, 0.3159, 0.9814, 0.2852, 0.9814, 0.2852, 0.9508, 0.3159, 0.9508, 0.3159, 0.9814, 0.2852, 0.9814, 0.2852, 0.9508, 0.3159, 0.9508, 0.3159, 0.9814, 0.2852, 0.9814, 0.2852, 0.9508, 0.3159, 0.9508, 0.3159, 0.9814, 0.2852, 0.9814, 0.2852, 0.9508, 0.3159, 0.9508, 0.3159, 0.9814, 0.2852, 0.9814, 0.08797, 0.962, 0.08797, 0.9848, 0.1107, 0.9848, 0.1107, 0.962, 0.2852, 0.9508, 0.3159, 0.9508, 0.3159, 0.9814, 0.2852, 0.9814, 0.2852, 0.9508, 0.3159, 0.9508, 0.3159, 0.9814, 0.2852, 0.9814, 0.2852, 0.9508, 0.3159, 0.9508, 0.3159, 0.9814, 0.2852, 0.9814, 0.2852, 0.9508, 0.3159, 0.9508, 0.3159, 0.9814, 0.2852, 0.9814, 0.2852, 0.9508, 0.3159, 0.9508, 0.3159, 0.9814, 0.2852, 0.9814, 0.2852, 0.9508, 0.3159, 0.9508, 0.3159, 0.9814, 0.2852, 0.9814, 0.2852, 0.9508, 0.3159, 0.9508, 0.3159, 0.9814, 0.2852, 0.9814, 0.0139, 0.95, 0.04458, 0.95, 0.04458, 0.9807, 0.0139, 0.9807, 0.2852, 0.9508, 0.3159, 0.9508, 0.3159, 0.9814, 0.2852, 0.9814, 0.2852, 0.9508, 0.3159, 0.9508, 0.3159, 0.9814, 0.2852, 0.9814, 0.2852, 0.9508, 0.3159, 0.9508, 0.3159, 0.9814, 0.2852, 0.9814, 0.2852, 0.9508, 0.3159, 0.9508, 0.3159, 0.9814, 0.2852, 0.9814, 0.2852, 0.9508, 0.3159, 0.9508, 0.3159, 0.9814, 0.2852, 0.9814, 0.2852, 0.9508, 0.3159, 0.9508, 0.3159, 0.9814, 0.2852, 0.9814, 0.2852, 0.9508, 0.3159, 0.9508, 0.3159, 0.9814, 0.2852, 0.9814, 0.2852, 0.9508, 0.3159, 0.9508, 0.3159, 0.9814, 0.2852, 0.9814, 0.2852, 0.9508, 0.3159, 0.9508, 0.3159, 0.9814, 0.2852, 0.9814, 0.2852, 0.9508, 0.3159, 0.9508, 0.3159, 0.9814, 0.2852, 0.9814, 0.2852, 0.9508, 0.3159, 0.9508, 0.3159, 0.9814, 0.2852, 0.9814, 0.2852, 0.9508, 0.3159, 0.9508, 0.3159, 0.9814, 0.2852, 0.9814, 0.2852, 0.9508, 0.3159, 0.9508, 0.3159, 0.9814, 0.2852, 0.9814, 0.2852, 0.9508, 0.3159, 0.9508, 0.3159, 0.9814, 0.2852, 0.9814, 0.2852, 0.9508, 0.3159, 0.9508, 0.3159, 0.9814, 0.2852, 0.9814, 0.2852, 0.9508, 0.3159, 0.9508, 0.3159, 0.9814, 0.2852, 0.9814, 0.2852, 0.9508, 0.3159, 0.9508, 0.3159, 0.9814, 0.2852, 0.9814, 0.2852, 0.9508, 0.3159, 0.9508, 0.3159, 0.9814, 0.2852, 0.9814, 0.2852, 0.9508, 0.3159, 0.9508, 0.3159, 0.9814, 0.2852, 0.9814, 0.2852, 0.9508, 0.3159, 0.9508, 0.3159, 0.9814, 0.2852, 0.9814, 0.2852, 0.9508, 0.3159, 0.9508, 0.3159, 0.9814, 0.2852, 0.9814, 0.2852, 0.9508, 0.3159, 0.9508, 0.3159, 0.9814, 0.2852, 0.9814, 0.2852, 0.9508, 0.3159, 0.9508, 0.3159, 0.9814, 0.2852, 0.9814, 0.2852, 0.9508, 0.3159, 0.9508, 0.3159, 0.9814, 0.2852, 0.9814, 0.2852, 0.9508, 0.3159, 0.9508, 0.3159, 0.9814, 0.2852, 0.9814, 0.2852, 0.9508, 0.3159, 0.9508, 0.3159, 0.9814, 0.2852, 0.9814, 0.2852, 0.9508, 0.3159, 0.9508, 0.3159, 0.9814, 0.2852, 0.9814, 0.2852, 0.9508, 0.3159, 0.9508, 0.3159, 0.9814, 0.2852, 0.9814, 0.2852, 0.9508, 0.3159, 0.9508, 0.3159, 0.9814, 0.2852, 0.9814, 0.2852, 0.9508, 0.3159, 0.9508, 0.3159, 0.9814, 0.2852, 0.9814, 0.2852, 0.9508, 0.3159, 0.9508, 0.3159, 0.9814, 0.2852, 0.9814, 0.2852, 0.9508, 0.3159, 0.9508, 0.3159, 0.9814, 0.2852, 0.9814, 0.2852, 0.9508, 0.3159, 0.9508, 0.3159, 0.9814, 0.2852, 0.9814, 0.2852, 0.9508, 0.3159, 0.9508, 0.3159, 0.9814, 0.2852, 0.9814, 0.2852, 0.9508, 0.3159, 0.9508, 0.3159, 0.9814, 0.2852, 0.9814, 0.2852, 0.9508, 0.3159, 0.9508, 0.3159, 0.9814, 0.2852, 0.9814, 0.2852, 0.9508, 0.3159, 0.9508, 0.3159, 0.9814, 0.2852, 0.9814, 0.2852, 0.9508, 0.3159, 0.9508, 0.3159, 0.9814, 0.2852, 0.9814, 0.2852, 0.9508, 0.3159, 0.9508, 0.3159, 0.9814, 0.2852, 0.9814, 0.08797, 0.962, 0.1107, 0.962, 0.1107, 0.9848, 0.08797, 0.9848, 0.2852, 0.9508, 0.3159, 0.9508, 0.3159, 0.9814, 0.2852, 0.9814, 0.2852, 0.9508, 0.3159, 0.9508, 0.3159, 0.9814, 0.2852, 0.9814, 0.2852, 0.9508, 0.3159, 0.9508, 0.3159, 0.9814, 0.2852, 0.9814, 0.2852, 0.9508, 0.3159, 0.9508, 0.3159, 0.9814, 0.2852, 0.9814, 0.2852, 0.9508, 0.3159, 0.9508, 0.3159, 0.9814, 0.2852, 0.9814, 0.2852, 0.9508, 0.3159, 0.9508, 0.3159, 0.9814, 0.2852, 0.9814, 0.0877, 0.9617, 0.1108, 0.9617, 0.1108, 0.9848, 0.08797, 0.962, 0.08797, 0.9848, 0.1107, 0.9848, 0.1107, 0.962, 0.08797, 0.962, 0.1107, 0.962, 0.1107, 0.9848, 0.08797, 0.9848, 0.08797, 0.962, 0.08797, 0.9848, 0.1107, 0.9848, 0.1107, 0.962, 0.08797, 0.962, 0.08797, 0.9848, 0.1107, 0.9848, 0.1107, 0.962, 0.08797, 0.962, 0.1107, 0.962, 0.1107, 0.9848, 0.08797, 0.9848, 0.08797, 0.962, 0.08797, 0.9848, 0.1107, 0.9848, 0.1107, 0.962, 0.08797, 0.962, 0.1107, 0.962, 0.1107, 0.9848, 0.08797, 0.9848, 0.08797, 0.962, 0.08797, 0.9848, 0.1107, 0.9848, 0.1107, 0.962, 0.0139, 0.95, 0.04458, 0.95, 0.04458, 0.9807, 0.0139, 0.95, 0.04458, 0.95, 0.04458, 0.9807, 0.2852, 0.9508, 0.3159, 0.9508, 0.3159, 0.9814, 0.2852, 0.9814, 0.2852, 0.9508, 0.3159, 0.9508, 0.3159, 0.9814, 0.2852, 0.9814, 0.2852, 0.9508, 0.3159, 0.9508, 0.3159, 0.9814, 0.2852, 0.9814, 0.2852, 0.9508, 0.3159, 0.9508, 0.3159, 0.9814, 0.2852, 0.9814, 0.2852, 0.9508, 0.3159, 0.9508, 0.3159, 0.9814, 0.2852, 0.9814, 0.2852, 0.9508, 0.3159, 0.9508, 0.3159, 0.9814, 0.2852, 0.9814, 0.2852, 0.9508, 0.3159, 0.9508, 0.3159, 0.9814, 0.2852, 0.9814, 0.2852, 0.9508, 0.3159, 0.9508, 0.3159, 0.9814, 0.2852, 0.9814, 0.2852, 0.9508, 0.3159, 0.9508, 0.3159, 0.9814, 0.2852, 0.9814, 0.2852, 0.9508, 0.3159, 0.9508, 0.3159, 0.9814, 0.2852, 0.9814, 0.2852, 0.9508, 0.3159, 0.9508, 0.3159, 0.9814, 0.2852, 0.9814, 0.2852, 0.9508, 0.3159, 0.9508, 0.3159, 0.9814, 0.2852, 0.9814, 0.2852, 0.9508, 0.3159, 0.9508, 0.3159, 0.9814, 0.2852, 0.9814, 0.2852, 0.9508, 0.3159, 0.9508, 0.3159, 0.9814, 0.2852, 0.9814, 0.2852, 0.9508, 0.3159, 0.9508, 0.3159, 0.9814, 0.2852, 0.9814, 0.2852, 0.9508, 0.3159, 0.9508, 0.3159, 0.9814, 0.2852, 0.9814, 0.2852, 0.9508, 0.3159, 0.9508, 0.3159, 0.9814, 0.2852, 0.9814, 0.2852, 0.9508, 0.3159, 0.9508, 0.3159, 0.9814, 0.2852, 0.9814, 0.2852, 0.9508, 0.3159, 0.9508, 0.3159, 0.9814, 0.2852, 0.9814, 0.2852, 0.9508, 0.3159, 0.9508, 0.3159, 0.9814, 0.2852, 0.9814, 0.2852, 0.9508, 0.3159, 0.9508, 0.3159, 0.9814, 0.2852, 0.9814, 0.2852, 0.9508, 0.3159, 0.9508, 0.3159, 0.9814, 0.2852, 0.9814, 0.2852, 0.9508, 0.3159, 0.9508, 0.3159, 0.9814, 0.2852, 0.9814, 0.2852, 0.9508, 0.3159, 0.9508, 0.3159, 0.9814, 0.2852, 0.9814, 0.2852, 0.9508, 0.3159, 0.9508, 0.3159, 0.9814, 0.2852, 0.9814, 0.2852, 0.9508, 0.3159, 0.9508, 0.3159, 0.9814, 0.2852, 0.9814, 0.2852, 0.9508, 0.3159, 0.9508, 0.3159, 0.9814, 0.2852, 0.9814, 0.2852, 0.9508, 0.3159, 0.9508, 0.3159, 0.9814, 0.2852, 0.9814, 0.2852, 0.9508, 0.3159, 0.9508, 0.3159, 0.9814, 0.2852, 0.9814, 0.2852, 0.9508, 0.3159, 0.9508, 0.3159, 0.9814, 0.2852, 0.9814, 0.2852, 0.9508, 0.3159, 0.9508, 0.3159, 0.9814, 0.2852, 0.9814, 0.2852, 0.9508, 0.3159, 0.9508, 0.3159, 0.9814, 0.2852, 0.9814, 0.2852, 0.9508, 0.3159, 0.9508, 0.3159, 0.9814, 0.2852, 0.9814, 0.2852, 0.9508, 0.3159, 0.9508, 0.3159, 0.9814, 0.2852, 0.9814, 0.2852, 0.9508, 0.3159, 0.9508, 0.3159, 0.9814, 0.2852, 0.9814, 0.2852, 0.9508, 0.3159, 0.9508, 0.3159, 0.9814, 0.2852, 0.9814, 0.2852, 0.9508, 0.3159, 0.9508, 0.3159, 0.9814, 0.2852, 0.9814, 0.2852, 0.9508, 0.3159, 0.9508, 0.3159, 0.9814, 0.2852, 0.9814, 0.2852, 0.9508, 0.3159, 0.9508, 0.3159, 0.9814, 0.2852, 0.9814, 0.2852, 0.9508, 0.3159, 0.9508, 0.3159, 0.9814, 0.2852, 0.9814, 0.2852, 0.9508, 0.3159, 0.9508, 0.3159, 0.9814, 0.2852, 0.9814, 0.2852, 0.9508, 0.3159, 0.9508, 0.3159, 0.9814, 0.2852, 0.9814, 0.2852, 0.9508, 0.3159, 0.9508, 0.3159, 0.9814, 0.2852, 0.9814, 0.2852, 0.9508, 0.3159, 0.9508, 0.3159, 0.9814, 0.2852, 0.9814, 0.2852, 0.9508, 0.3159, 0.9508, 0.3159, 0.9814, 0.2852, 0.9814, 0.2852, 0.9508, 0.3159, 0.9508, 0.3159, 0.9814, 0.2852, 0.9814, 0.2852, 0.9508, 0.3159, 0.9508, 0.3159, 0.9814, 0.2852, 0.9814, 0.2852, 0.9508, 0.3159, 0.9508, 0.3159, 0.9814, 0.2852, 0.9814, 0.2181, 0.9503, 0.2497, 0.9503, 0.2497, 0.9819, 0.2181, 0.9819, 0.2181, 0.9503, 0.2497, 0.9503, 0.2497, 0.9819, 0.2181, 0.9819, 0.2852, 0.9508, 0.3159, 0.9508, 0.3159, 0.9814, 0.2852, 0.9814, 0.2852, 0.9508, 0.3159, 0.9508, 0.3159, 0.9814, 0.2852, 0.9814, 0.2852, 0.9508, 0.3159, 0.9508, 0.3159, 0.9814, 0.2852, 0.9814, 0.2852, 0.9508, 0.3159, 0.9508, 0.3159, 0.9814, 0.2852, 0.9814, 0.2852, 0.9508, 0.3159, 0.9508, 0.3159, 0.9814, 0.2852, 0.9814, 0.2852, 0.9508, 0.3159, 0.9508, 0.3159, 0.9814, 0.2852, 0.9814, 0.2852, 0.9508, 0.3159, 0.9508, 0.3159, 0.9814, 0.2852, 0.9814, 0.2852, 0.9508, 0.3159, 0.9508, 0.3159, 0.9814, 0.2852, 0.9814, 0.2852, 0.9508, 0.3159, 0.9508, 0.3159, 0.9814, 0.2852, 0.9814, 0.2852, 0.9508, 0.3159, 0.9508, 0.3159, 0.9814, 0.2852, 0.9814, 0.2852, 0.9508, 0.3159, 0.9508, 0.3159, 0.9814, 0.2852, 0.9814, 0.2852, 0.9508, 0.3159, 0.9508, 0.3159, 0.9814, 0.2852, 0.9814, 0.2852, 0.9508, 0.3159, 0.9508, 0.3159, 0.9814, 0.2852, 0.9814, 0.2852, 0.9508, 0.3159, 0.9508, 0.3159, 0.9814, 0.2852, 0.9814, 0.2852, 0.9508, 0.3159, 0.9508, 0.3159, 0.9814, 0.2852, 0.9814, 0.2852, 0.9508, 0.3159, 0.9508, 0.3159, 0.9814, 0.2852, 0.9814, 0.2852, 0.9508, 0.3159, 0.9508, 0.3159, 0.9814, 0.2852, 0.9814, 0.2852, 0.9508, 0.3159, 0.9508, 0.3159, 0.9814, 0.2852, 0.9814, 0.2852, 0.9508, 0.3159, 0.9508, 0.3159, 0.9814, 0.2852, 0.9814, 0.2852, 0.9508, 0.3159, 0.9508, 0.3159, 0.9814, 0.2852, 0.9814, 0.2181, 0.9503, 0.2497, 0.9503, 0.2497, 0.9819, 0.2181, 0.9819, 0.2852, 0.9508, 0.3159, 0.9508, 0.3159, 0.9814, 0.2852, 0.9814, 0.2852, 0.9508, 0.3159, 0.9508, 0.3159, 0.9814, 0.2852, 0.9814, 0.2852, 0.9508, 0.3159, 0.9508, 0.3159, 0.9814, 0.2852, 0.9814, 0.2852, 0.9508, 0.3159, 0.9508, 0.3159, 0.9814, 0.2852, 0.9814, 0.2852, 0.9508, 0.3159, 0.9508, 0.3159, 0.9814, 0.2852, 0.9814, 0.2852, 0.9508, 0.3159, 0.9508, 0.3159, 0.9814, 0.2852, 0.9814, 0.2181, 0.9503, 0.2497, 0.9503, 0.2497, 0.9819, 0.2181, 0.9819, 0.2852, 0.9508, 0.3159, 0.9508, 0.3159, 0.9814, 0.2852, 0.9814, 0.2852, 0.9508, 0.3159, 0.9508, 0.3159, 0.9814, 0.2852, 0.9814, 0.2852, 0.9508, 0.3159, 0.9508, 0.3159, 0.9814, 0.2852, 0.9814, 0.2852, 0.9508, 0.3159, 0.9508, 0.3159, 0.9814, 0.2852, 0.9814, 0.2852, 0.9508, 0.3159, 0.9508, 0.3159, 0.9814, 0.2852, 0.9814, 0.2852, 0.9508, 0.3159, 0.9508, 0.3159, 0.9814, 0.2852, 0.9814, 0.2852, 0.9508, 0.3159, 0.9508, 0.3159, 0.9814, 0.2852, 0.9814, 0.2852, 0.9508, 0.3159, 0.9508, 0.3159, 0.9814, 0.2852, 0.9814, 0.2852, 0.9508, 0.3159, 0.9508, 0.3159, 0.9814, 0.2852, 0.9814, 0.2852, 0.9508, 0.3159, 0.9508, 0.3159, 0.9814, 0.2852, 0.9814, 0.2852, 0.9508, 0.3159, 0.9508, 0.3159, 0.9814, 0.2852, 0.9814, 0.2852, 0.9508, 0.3159, 0.9508, 0.3159, 0.9814, 0.2852, 0.9814, 0.2852, 0.9508, 0.3159, 0.9508, 0.3159, 0.9814, 0.2852, 0.9814, 0.2852, 0.9508, 0.3159, 0.9508, 0.3159, 0.9814, 0.2852, 0.9814, 0.2852, 0.9508, 0.3159, 0.9508, 0.3159, 0.9814, 0.2852, 0.9814, 0.2852, 0.9508, 0.3159, 0.9508, 0.3159, 0.9814, 0.2852, 0.9814, 0.2852, 0.9508, 0.3159, 0.9508, 0.3159, 0.9814, 0.2852, 0.9814, 0.2852, 0.9508, 0.3159, 0.9508, 0.3159, 0.9814, 0.2852, 0.9814, 0.2852, 0.9508, 0.3159, 0.9508, 0.3159, 0.9814, 0.2852, 0.9814, 0.2852, 0.9508, 0.3159, 0.9508, 0.3159, 0.9814, 0.2852, 0.9814, 0.2852, 0.9508, 0.3159, 0.9508, 0.3159, 0.9814, 0.2852, 0.9814, 0.2852, 0.9508, 0.3159, 0.9508, 0.3159, 0.9814, 0.2852, 0.9814, 0.2852, 0.9508, 0.3159, 0.9508, 0.3159, 0.9814, 0.2852, 0.9814, 0.2852, 0.9508, 0.3159, 0.9508, 0.3159, 0.9814, 0.2852, 0.9814, 0.2852, 0.9508, 0.3159, 0.9508, 0.3159, 0.9814, 0.2852, 0.9814, 0.2852, 0.9508, 0.3159, 0.9508, 0.3159, 0.9814, 0.2852, 0.9814, 0.2852, 0.9508, 0.3159, 0.9508, 0.3159, 0.9814, 0.2852, 0.9814, 0.2852, 0.9508, 0.3159, 0.9508, 0.3159, 0.9814, 0.2852, 0.9814, 0.2852, 0.9508, 0.3159, 0.9508, 0.3159, 0.9814, 0.2852, 0.9814, 0.2852, 0.9508, 0.3159, 0.9508, 0.3159, 0.9814, 0.2852, 0.9814, 0.2852, 0.9508, 0.3159, 0.9508, 0.3159, 0.9814, 0.2852, 0.9814, 0.2852, 0.9508, 0.3159, 0.9508, 0.3159, 0.9814, 0.2852, 0.9814, 0.2852, 0.9508, 0.3159, 0.9508, 0.3159, 0.9814, 0.2852, 0.9814, 0.2181, 0.9503, 0.2497, 0.9503, 0.2497, 0.9819, 0.2181, 0.9819, 0.2852, 0.9508, 0.3159, 0.9508, 0.3159, 0.9814, 0.2852, 0.9814, 0.2852, 0.9508, 0.3159, 0.9508, 0.3159, 0.9814, 0.2852, 0.9814, 0.2852, 0.9508, 0.3159, 0.9508, 0.3159, 0.9814, 0.2852, 0.9814, 0.2852, 0.9508, 0.3159, 0.9508, 0.3159, 0.9814, 0.2852, 0.9814, 0.2852, 0.9508, 0.3159, 0.9508, 0.3159, 0.9814, 0.2852, 0.9814, 0.2852, 0.9508, 0.3159, 0.9508, 0.3159, 0.9814, 0.2852, 0.9814, 0.2852, 0.9508, 0.3159, 0.9508, 0.3159, 0.9814, 0.2852, 0.9814, 0.2852, 0.9508, 0.3159, 0.9508, 0.3159, 0.9814, 0.2852, 0.9814, 0.2852, 0.9508, 0.3159, 0.9508, 0.3159, 0.9814, 0.2852, 0.9814, 0.2852, 0.9508, 0.3159, 0.9508, 0.3159, 0.9814, 0.2852, 0.9814, 0.2852, 0.9508, 0.3159, 0.9508, 0.3159, 0.9814, 0.2852, 0.9814, 0.2852, 0.9508, 0.3159, 0.9508, 0.3159, 0.9814, 0.2852, 0.9814, 0.2852, 0.9508, 0.3159, 0.9508, 0.3159, 0.9814, 0.2852, 0.9814, 0.2852, 0.9508, 0.3159, 0.9508, 0.3159, 0.9814, 0.2852, 0.9814, 0.2852, 0.9508, 0.3159, 0.9508, 0.3159, 0.9814, 0.2852, 0.9814, 0.2852, 0.9508, 0.3159, 0.9508, 0.3159, 0.9814, 0.2852, 0.9814, 0.2852, 0.9508, 0.3159, 0.9508, 0.3159, 0.9814, 0.2852, 0.9814, 0.2852, 0.9508, 0.3159, 0.9508, 0.3159, 0.9814, 0.2852, 0.9814, 0.2852, 0.9508, 0.3159, 0.9508, 0.3159, 0.9814, 0.2852, 0.9814, 0.2852, 0.9508, 0.3159, 0.9508, 0.3159, 0.9814, 0.2852, 0.9814, 0.2852, 0.9508, 0.3159, 0.9508, 0.3159, 0.9814, 0.2852, 0.9814, 0.2852, 0.9508, 0.3159, 0.9508, 0.3159, 0.9814, 0.2852, 0.9814, 0.2852, 0.9508, 0.3159, 0.9508, 0.3159, 0.9814, 0.2852, 0.9814, 0.2852, 0.9508, 0.3159, 0.9508, 0.3159, 0.9814, 0.2852, 0.9814, 0.2852, 0.9508, 0.3159, 0.9508, 0.3159, 0.9814, 0.2852, 0.9814, 0.2852, 0.9508, 0.3159, 0.9508, 0.3159, 0.9814, 0.2852, 0.9814, 0.2852, 0.9508, 0.3159, 0.9508, 0.3159, 0.9814, 0.2852, 0.9814, 0.2852, 0.9508, 0.3159, 0.9508, 0.3159, 0.9814, 0.2852, 0.9814, 0.2852, 0.9508, 0.3159, 0.9508, 0.3159, 0.9814, 0.2852, 0.9814, 0.2852, 0.9508, 0.3159, 0.9508, 0.3159, 0.9814, 0.2852, 0.9814, 0.2852, 0.9508, 0.3159, 0.9508, 0.3159, 0.9814, 0.2852, 0.9814, 0.2852, 0.9508, 0.3159, 0.9508, 0.3159, 0.9814, 0.2852, 0.9814, 0.2852, 0.9508, 0.3159, 0.9508, 0.3159, 0.9814, 0.2852, 0.9814, 0.2181, 0.9503, 0.2497, 0.9503, 0.2497, 0.9819, 0.2181, 0.9819, 0.2852, 0.9508, 0.3159, 0.9508, 0.3159, 0.9814, 0.2852, 0.9814, 0.2852, 0.9508, 0.3159, 0.9508, 0.3159, 0.9814, 0.2852, 0.9814, 0.2852, 0.9508, 0.3159, 0.9508, 0.3159, 0.9814, 0.2852, 0.9814, 0.2852, 0.9508, 0.3159, 0.9508, 0.3159, 0.9814, 0.2852, 0.9814, 0.2852, 0.9508, 0.3159, 0.9508, 0.3159, 0.9814, 0.2852, 0.9814, 0.2852, 0.9508, 0.3159, 0.9508, 0.3159, 0.9814, 0.2852, 0.9814, 0.2852, 0.9508, 0.3159, 0.9508, 0.3159, 0.9814, 0.2852, 0.9814, 0.2852, 0.9508, 0.3159, 0.9508, 0.3159, 0.9814, 0.2852, 0.9814, 0.2852, 0.9508, 0.3159, 0.9508, 0.3159, 0.9814, 0.2852, 0.9814, 0.2852, 0.9508, 0.3159, 0.9508, 0.3159, 0.9814, 0.2852, 0.9814, 0.2852, 0.9508, 0.3159, 0.9508, 0.3159, 0.9814, 0.2852, 0.9814, 0.2852, 0.9508, 0.3159, 0.9508, 0.3159, 0.9814, 0.2852, 0.9814, 0.2852, 0.9508, 0.3159, 0.9508, 0.3159, 0.9814, 0.2852, 0.9814, 0.2852, 0.9508, 0.3159, 0.9508, 0.3159, 0.9814, 0.2852, 0.9814, 0.2852, 0.9508, 0.3159, 0.9508, 0.3159, 0.9814, 0.2852, 0.9814, 0.2852, 0.9508, 0.3159, 0.9508, 0.3159, 0.9814, 0.2852, 0.9814, 0.2852, 0.9508, 0.3159, 0.9508, 0.3159, 0.9814, 0.2852, 0.9814, 0.2852, 0.9508, 0.3159, 0.9508, 0.3159, 0.9814, 0.2852, 0.9814, 0.2852, 0.9508, 0.3159, 0.9508, 0.3159, 0.9814, 0.2852, 0.9814, 0.2852, 0.9508, 0.3159, 0.9508, 0.3159, 0.9814, 0.2852, 0.9814, 0.2852, 0.9508, 0.3159, 0.9508, 0.3159, 0.9814, 0.2852, 0.9814, 0.2852, 0.9508, 0.3159, 0.9508, 0.3159, 0.9814, 0.2852, 0.9814, 0.2852, 0.9508, 0.3159, 0.9508, 0.3159, 0.9814, 0.2852, 0.9814, 0.2852, 0.9508, 0.3159, 0.9508, 0.3159, 0.9814, 0.2852, 0.9814, 0.2852, 0.9508, 0.3159, 0.9508, 0.3159, 0.9814, 0.2852, 0.9814, 0.2852, 0.9508, 0.3159, 0.9508, 0.3159, 0.9814, 0.2852, 0.9814, 0.2852, 0.9508, 0.3159, 0.9508, 0.3159, 0.9814, 0.2852, 0.9814, 0.2852, 0.9508, 0.3159, 0.9508, 0.3159, 0.9814, 0.2852, 0.9814, 0.2852, 0.9508, 0.3159, 0.9508, 0.3159, 0.9814, 0.2852, 0.9814, 0.2852, 0.9508, 0.3159, 0.9508, 0.3159, 0.9814, 0.2852, 0.9814, 0.2852, 0.9508, 0.3159, 0.9508, 0.3159, 0.9814, 0.2852, 0.9814, 0.2852, 0.9508, 0.3159, 0.9508, 0.3159, 0.9814, 0.2852, 0.9814, 0.2852, 0.9508, 0.3159, 0.9508, 0.3159, 0.9814, 0.2852, 0.9814, 0.2852, 0.9508, 0.3159, 0.9508, 0.3159, 0.9814, 0.2852, 0.9814, 0.2852, 0.9508, 0.3159, 0.9508, 0.3159, 0.9814, 0.2852, 0.9814, 0.2852, 0.9508, 0.3159, 0.9508, 0.3159, 0.9814, 0.2852, 0.9814, 0.2852, 0.9508, 0.3159, 0.9508, 0.3159, 0.9814, 0.2852, 0.9814, 0.2852, 0.9508, 0.3159, 0.9508, 0.3159, 0.9814, 0.2852, 0.9814, 0.2852, 0.9508, 0.3159, 0.9508, 0.3159, 0.9814, 0.2852, 0.9814, 0.2852, 0.9508, 0.3159, 0.9508, 0.3159, 0.9814, 0.2852, 0.9814, 0.2852, 0.9508, 0.3159, 0.9508, 0.3159, 0.9814, 0.2852, 0.9814, 0.2852, 0.9508, 0.3159, 0.9508, 0.3159, 0.9814, 0.2852, 0.9814, 0.2852, 0.9508, 0.3159, 0.9508, 0.3159, 0.9814, 0.2852, 0.9814, 0.2852, 0.9508, 0.3159, 0.9508, 0.3159, 0.9814, 0.2852, 0.9814, 0.2852, 0.9508, 0.3159, 0.9508, 0.3159, 0.9814, 0.2852, 0.9814, 0.2852, 0.9508, 0.3159, 0.9508, 0.3159, 0.9814, 0.2852, 0.9814, 0.2852, 0.9508, 0.3159, 0.9508, 0.3159, 0.9814, 0.2852, 0.9814, 0.0139, 0.95, 0.04458, 0.95, 0.04458, 0.9807, 0.0139, 0.9807, 0.102, 0.9617, 0.1108, 0.9617, 0.1108, 0.9733, 0.102, 0.9733, 0.102, 0.9733, 0.1108, 0.9733, 0.1108, 0.9848, 0.102, 0.9848, 0.102, 0.9617, 0.102, 0.9733, 0.0965, 0.9733, 0.0965, 0.9617, 0.0877, 0.9617, 0.09923, 0.9617, 0.09923, 0.9848, 0.0877, 0.9848, 0.0877, 0.9617, 0.09923, 0.9617, 0.09923, 0.9848, 0.0877, 0.9848, 0.0877, 0.9617, 0.1108, 0.9617, 0.1108, 0.9733, 0.0877, 0.9733, 0.0877, 0.9617, 0.0965, 0.9617, 0.0965, 0.9733, 0.0877, 0.9733])
_uv.active_render = True
me_building_01.materials.append(mat_building_1)
me_building_01.materials.append(mat_building_1_window)
me_building_01.use_remesh_preserve_volume = False
me_building_01.use_remesh_preserve_attributes = False
me_building_01.use_mirror_vertex_groups = False
me_building_01.use_paint_bone_selection = False
me_building_01.use_paint_mask = True
me_building_01.update()

# ---- objects
ob_building_01 = bpy.data.objects.new('building.01', me_building_01)

# ---- transforms, parenting, visibility, modifiers, constraints
ob_building_01.location = (0.0, 0.0, 0.0)
ob_building_01.lineart.crease_threshold = 0.0

# ---- collection membership
col_collection_1.objects.link(ob_building_01)

# ---- scene / render settings (as saved in the file)
scene.frame_start = 1; scene.frame_end = 250; scene.frame_set(2)
scene.render.engine = 'BLENDER_EEVEE_NEXT'
scene.render.image_settings.compression = 25
scene.render.resolution_x = 1280
scene.render.resolution_y = 720
scene.render.fps = 25
scene.render.dither_intensity = 0.0
scene.render.use_stamp_lens = True
scene.cycles.use_denoising = False
scene.cycles.samples = 128
scene.cycles.sampling_pattern = 'TABULATED_SOBOL'
scene.cycles.light_sampling_threshold = 0.0
scene.cycles.use_adaptive_sampling = False
scene.cycles.use_light_tree = False
scene.cycles.blur_glossy = 0.0
scene.cycles.sample_clamp_indirect = 0.0
scene.view_settings.view_transform = 'Standard'
bpy.context.view_layer.update()

# ---- added for rendering (the .blend has no active camera and no usable light): camera, sun
cam_auto = bpy.data.cameras.new('AutoCamera')
cam_auto.lens = 50.0
cam_auto.sensor_width = 36.0
cam_auto.clip_end = 1000.0
ob_auto_camera = bpy.data.objects.new('AutoCamera', cam_auto)
scene.collection.objects.link(ob_auto_camera)
ob_auto_camera.location = (10.4088, -12.54, 11.1519)
ob_auto_camera.rotation_euler = (1.09748, -7.21219e-08, 0.694738)
scene.camera = ob_auto_camera
light_auto_sun = bpy.data.lights.new('AutoSun', 'SUN')
light_auto_sun.energy = 3.0
light_auto_sun.angle = 0.0523599
ob_auto_sun = bpy.data.objects.new('AutoSun', light_auto_sun)
scene.collection.objects.link(ob_auto_sun)
ob_auto_sun.rotation_euler = (0.872665, 0.174533, 0.523599)
bpy.context.view_layer.update()
